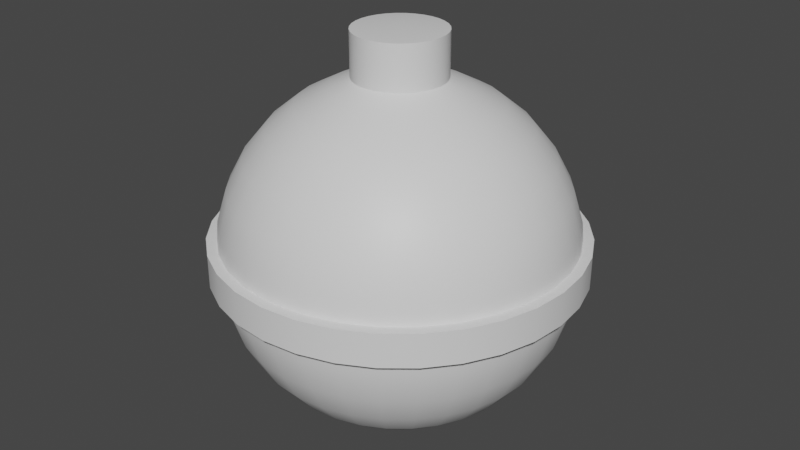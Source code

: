# Source: fishingbob.blend  (saved by Blender 3.4.6; exported with 4.5.12 LTS)
import bpy
from mathutils import Matrix  # noqa: F401  (used for matrix-valued properties, if any)

bpy.ops.wm.read_factory_settings(use_empty=True)
scene = bpy.context.scene
scene.name = 'Scene'

# ---- collections
col_collection = bpy.data.collections.new('Collection'); scene.collection.children.link(col_collection)

# ---- materials (node trees are filled in below, after node groups)
mat_main = bpy.data.materials.new('main')
mat_main.use_transparent_shadow = False
mat_red = bpy.data.materials.new('red')
mat_red.use_transparent_shadow = False

# ---- node groups
ng_auto_smooth = bpy.data.node_groups.new('Auto Smooth', 'GeometryNodeTree')
_s = ng_auto_smooth.interface.new_socket(name='Geometry', in_out='OUTPUT', socket_type='NodeSocketGeometry')
_s = ng_auto_smooth.interface.new_socket(name='Geometry', in_out='INPUT', socket_type='NodeSocketGeometry')
_s = ng_auto_smooth.interface.new_socket(name='Angle', in_out='INPUT', socket_type='NodeSocketFloat')
_s.subtype = 'ANGLE'
_s.min_value = 0.0
_s.max_value = 3.142
ng_auto_smooth.is_modifier = True
_N = ng_auto_smooth.nodes; _L = ng_auto_smooth.links
n0 = _N.new('NodeGroupOutput'); n0.name = 'Group Output'; n0.location = (480, -100)
n1 = _N.new('NodeGroupInput'); n1.name = 'Group Input'; n1.location = (-420, -300)
n2 = _N.new('NodeGroupInput'); n2.name = 'Group Input.001'; n2.location = (-60, -100)
n3 = _N.new('GeometryNodeSetShadeSmooth'); n3.name = 'Set Shade Smooth'; n3.location = (120, -100)
n3.domain = 'EDGE'
n4 = _N.new('GeometryNodeSetShadeSmooth'); n4.name = 'Set Shade Smooth.001'; n4.location = (300, -100)
n5 = _N.new('GeometryNodeInputMeshEdgeAngle'); n5.name = 'Edge Angle'; n5.location = (-420, -220)
n6 = _N.new('GeometryNodeInputEdgeSmooth'); n6.name = 'Is Edge Smooth'; n6.location = (-60, -160)
n7 = _N.new('GeometryNodeInputShadeSmooth'); n7.name = 'Is Face Smooth'; n7.location = (-240, -340)
n8 = _N.new('FunctionNodeBooleanMath'); n8.name = 'Boolean Math'; n8.location = (-60, -220)
n9 = _N.new('FunctionNodeCompare'); n9.name = 'Compare'; n9.location = (-240, -180)
n9.operation = 'LESS_EQUAL'
_L.new(n5.outputs[0], n9.inputs[0])
_L.new(n4.outputs[0], n0.inputs[0])
_L.new(n1.outputs[1], n9.inputs[1])
_L.new(n9.outputs[0], n8.inputs[0])
_L.new(n7.outputs[0], n8.inputs[1])
_L.new(n2.outputs[0], n3.inputs[0])
_L.new(n6.outputs[0], n3.inputs[1])
_L.new(n3.outputs[0], n4.inputs[0])
_L.new(n8.outputs[0], n3.inputs[2])
n0.is_active_output = True

# ---- material node trees
mat_main.use_nodes = True; mat_main.node_tree.nodes.clear()
_N = mat_main.node_tree.nodes; _L = mat_main.node_tree.links
n0 = _N.new('ShaderNodeBsdfPrincipled'); n0.name = 'Principled BSDF'; n0.location = (10, 300)
n0.distribution = 'GGX'
n0.subsurface_method = 'RANDOM_WALK_SKIN'
n0.inputs[3].default_value = 1.45
n0.inputs[27].default_value = (0.0, 0.0, 0.0, 1.0)
n0.inputs[28].default_value = 1.0
n1 = _N.new('ShaderNodeOutputMaterial'); n1.name = 'Material Output'; n1.location = (300, 300)
_L.new(n0.outputs[0], n1.inputs[0])
n1.is_active_output = True
mat_red.use_nodes = True; mat_red.node_tree.nodes.clear()
_N = mat_red.node_tree.nodes; _L = mat_red.node_tree.links
n0 = _N.new('ShaderNodeBsdfPrincipled'); n0.name = 'Principled BSDF'; n0.location = (10, 300)
n0.distribution = 'GGX'
n0.subsurface_method = 'RANDOM_WALK_SKIN'
n0.inputs[3].default_value = 1.45
n0.inputs[27].default_value = (0.0, 0.0, 0.0, 1.0)
n0.inputs[28].default_value = 1.0
n1 = _N.new('ShaderNodeOutputMaterial'); n1.name = 'Material Output'; n1.location = (300, 300)
_L.new(n0.outputs[0], n1.inputs[0])
n1.is_active_output = True

# ---- world
world_world = bpy.data.worlds.new('World'); scene.world = world_world
world_world.use_nodes = True; world_world.node_tree.nodes.clear()
_N = world_world.node_tree.nodes; _L = world_world.node_tree.links
n0 = _N.new('ShaderNodeOutputWorld'); n0.name = 'World Output'; n0.location = (300, 300)
n1 = _N.new('ShaderNodeBackground'); n1.name = 'Background'; n1.location = (10, 300)
n1.inputs[0].default_value = (0.05088, 0.05088, 0.05088, 1.0)
_L.new(n1.outputs[0], n0.inputs[0])
n0.is_active_output = True
world_world.color = (0.05088, 0.05088, 0.05088)
world_world.use_sun_shadow = False
world_world.sun_shadow_jitter_overblur = 0.0

# ---- meshes
me_sphere = bpy.data.meshes.new('Sphere')
me_sphere.from_pydata([(0.0, 0.5556, 0.8315), (0.0, 0.8315, 0.5556), (0.0, 0.9808, 0.1951), (0.2047, -1.029, -0.0955), (0.0, 0.9808, -0.1951), (0.0, 0.8315, -0.5556), (0.0502, 0.2524, 0.9808), (0.07466, 0.3753, 0.9239), (0.1084, 0.5449, 0.8315), (0.1379, 0.6935, 0.7071), (0.1622, 0.8155, 0.5556), (0.1802, 0.9061, 0.3827), (0.1913, 0.9619, 0.1951), (0.2047, -1.029, 0.0955), (0.1913, 0.9619, -0.1951), (0.1802, 0.9061, -0.3827), (0.1622, 0.8155, -0.5556), (0.1379, 0.6935, -0.7071), (0.1084, 0.5449, -0.8315), (0.07466, 0.3753, -0.9239), (0.03806, 0.1913, -0.9808), (0.09848, 0.2377, 0.9808), (0.1464, 0.3536, 0.9239), (0.2126, 0.5133, 0.8315), (0.2706, 0.6533, 0.7071), (0.3182, 0.7682, 0.5556), (0.3536, 0.8536, 0.3827), (0.3753, 0.9061, 0.1951), (0.4016, -0.9694, -0.0955), (0.3753, 0.9061, -0.1951), (0.3536, 0.8536, -0.3827), (0.3182, 0.7682, -0.5556), (0.2706, 0.6533, -0.7071), (0.2126, 0.5133, -0.8315), (0.1464, 0.3536, -0.9239), (0.07466, 0.1802, -0.9808), (0.143, 0.214, 0.9808), (0.2126, 0.3182, 0.9239), (0.3087, 0.4619, 0.8315), (0.3928, 0.5879, 0.7071), (0.4619, 0.6913, 0.5556), (0.5133, 0.7682, 0.3827), (0.5449, 0.8155, 0.1951), (0.4016, -0.9694, 0.0955), (0.5449, 0.8155, -0.1951), (0.5133, 0.7682, -0.3827), (0.4619, 0.6913, -0.5556), (0.3928, 0.5879, -0.7071), (0.3087, 0.4619, -0.8315), (0.2126, 0.3182, -0.9239), (0.1084, 0.1622, -0.9808), (0.182, 0.182, 0.9808), (0.2706, 0.2706, 0.9239), (0.3928, 0.3928, 0.8315), (0.5, 0.5, 0.7071), (0.5879, 0.5879, 0.5556), (0.6533, 0.6533, 0.3827), (0.6935, 0.6935, 0.1951), (0.583, -0.8725, -0.0955), (0.6935, 0.6935, -0.1951), (0.6533, 0.6533, -0.3827), (0.5879, 0.5879, -0.5556), (0.5, 0.5, -0.7071), (0.3928, 0.3928, -0.8315), (0.2706, 0.2706, -0.9239), (0.1379, 0.1379, -0.9808), (0.214, 0.143, 0.9808), (0.3182, 0.2126, 0.9239), (0.4619, 0.3087, 0.8315), (0.5879, 0.3928, 0.7071), (0.6913, 0.4619, 0.5556), (0.7682, 0.5133, 0.3827), (0.8155, 0.5449, 0.1951), (0.583, -0.8725, 0.0955), (0.8155, 0.5449, -0.1951), (0.7682, 0.5133, -0.3827), (0.6913, 0.4619, -0.5556), (0.5879, 0.3928, -0.7071), (0.4619, 0.3087, -0.8315), (0.3182, 0.2126, -0.9239), (0.1622, 0.1084, -0.9808), (0.2377, 0.09848, 0.9808), (0.3536, 0.1464, 0.9239), (0.5133, 0.2126, 0.8315), (0.6533, 0.2706, 0.7071), (0.7682, 0.3182, 0.5556), (0.8536, 0.3536, 0.3827), (0.9061, 0.3753, 0.1951), (0.742, -0.742, -0.0955), (0.9061, 0.3753, -0.1951), (0.8536, 0.3536, -0.3827), (0.7682, 0.3182, -0.5556), (0.6533, 0.2706, -0.7071), (0.5133, 0.2126, -0.8315), (0.3536, 0.1464, -0.9239), (0.1802, 0.07466, -0.9808), (0.2524, 0.0502, 0.9808), (0.3753, 0.07466, 0.9239), (0.5449, 0.1084, 0.8315), (0.6935, 0.1379, 0.7071), (0.8155, 0.1622, 0.5556), (0.9061, 0.1802, 0.3827), (0.9619, 0.1913, 0.1951), (0.742, -0.742, 0.0955), (0.9619, 0.1913, -0.1951), (0.9061, 0.1802, -0.3827), (0.8155, 0.1622, -0.5556), (0.6935, 0.1379, -0.7071), (0.5449, 0.1084, -0.8315), (0.3753, 0.07466, -0.9239), (0.1913, 0.03806, -0.9808), (0.2573, -2.393e-08, 0.9808), (0.3827, -2.235e-08, 0.9239), (0.5556, -5.215e-08, 0.8315), (0.7071, 1.49e-08, 0.7071), (0.8315, -8.941e-08, 0.5556), (0.9239, 4.47e-08, 0.3827), (0.9808, -8.941e-08, 0.1951), (0.8725, -0.583, -0.0955), (0.9808, -8.941e-08, -0.1951), (0.9239, 4.47e-08, -0.3827), (0.8315, -8.941e-08, -0.5556), (0.7071, 1.49e-08, -0.7071), (0.5556, -5.215e-08, -0.8315), (0.3827, -2.235e-08, -0.9239), (0.1951, -1.118e-08, -0.9808), (0.2524, -0.0502, 0.9808), (0.3753, -0.07466, 0.9239), (0.5449, -0.1084, 0.8315), (0.6935, -0.1379, 0.7071), (0.8155, -0.1622, 0.5556), (0.9061, -0.1802, 0.3827), (0.9619, -0.1913, 0.1951), (0.8725, -0.583, 0.0955), (0.9619, -0.1913, -0.1951), (0.9061, -0.1802, -0.3827), (0.8155, -0.1622, -0.5556), (0.6935, -0.1379, -0.7071), (0.5449, -0.1084, -0.8315), (0.3753, -0.07466, -0.9239), (0.1913, -0.03806, -0.9808), (0.2377, -0.09848, 0.9808), (0.3536, -0.1464, 0.9239), (0.5133, -0.2126, 0.8315), (0.6533, -0.2706, 0.7071), (0.7682, -0.3182, 0.5556), (0.8536, -0.3536, 0.3827), (0.9061, -0.3753, 0.1951), (0.9694, -0.4016, -0.0955), (0.9061, -0.3753, -0.1951), (0.8536, -0.3536, -0.3827), (0.7682, -0.3182, -0.5556), (0.6533, -0.2706, -0.7071), (0.5133, -0.2126, -0.8315), (0.3536, -0.1464, -0.9239), (0.1802, -0.07466, -0.9808), (0.214, -0.143, 0.9808), (0.3182, -0.2126, 0.9239), (0.4619, -0.3087, 0.8315), (0.5879, -0.3928, 0.7071), (0.6913, -0.4619, 0.5556), (0.7682, -0.5133, 0.3827), (0.8155, -0.5449, 0.1951), (0.9694, -0.4016, 0.0955), (0.8155, -0.5449, -0.1951), (0.7682, -0.5133, -0.3827), (0.6913, -0.4619, -0.5556), (0.5879, -0.3928, -0.7071), (0.4619, -0.3087, -0.8315), (0.3182, -0.2126, -0.9239), (0.1622, -0.1084, -0.9808), (0.182, -0.182, 0.9808), (0.2706, -0.2706, 0.9239), (0.3928, -0.3928, 0.8315), (0.5, -0.5, 0.7071), (0.5879, -0.5879, 0.5556), (0.6533, -0.6533, 0.3827), (0.6935, -0.6935, 0.1951), (1.029, -0.2047, -0.0955), (0.6935, -0.6935, -0.1951), (0.6533, -0.6533, -0.3827), (0.5879, -0.5879, -0.5556), (0.5, -0.5, -0.7071), (0.3928, -0.3928, -0.8315), (0.2706, -0.2706, -0.9239), (0.1379, -0.1379, -0.9808), (0.143, -0.214, 0.9808), (0.2126, -0.3182, 0.9239), (0.3087, -0.4619, 0.8315), (0.3928, -0.5879, 0.7071), (0.4619, -0.6913, 0.5556), (0.5133, -0.7682, 0.3827), (0.5449, -0.8155, 0.1951), (1.029, -0.2047, 0.0955), (0.5449, -0.8155, -0.1951), (0.5133, -0.7682, -0.3827), (0.4619, -0.6913, -0.5556), (0.3928, -0.5879, -0.7071), (0.3087, -0.4619, -0.8315), (0.2126, -0.3182, -0.9239), (0.1084, -0.1622, -0.9808), (0.09848, -0.2377, 0.9808), (0.1464, -0.3536, 0.9239), (0.2126, -0.5133, 0.8315), (0.2706, -0.6533, 0.7071), (0.3182, -0.7682, 0.5556), (0.3536, -0.8536, 0.3827), (0.3753, -0.9061, 0.1951), (1.049, -1.459e-07, -0.0955), (0.3753, -0.9061, -0.1951), (0.3536, -0.8536, -0.3827), (0.3182, -0.7682, -0.5556), (0.2706, -0.6533, -0.7071), (0.2126, -0.5133, -0.8315), (0.1464, -0.3536, -0.9239), (0.07466, -0.1802, -0.9808), (0.0502, -0.2524, 0.9808), (0.07466, -0.3753, 0.9239), (0.1084, -0.5449, 0.8315), (0.1379, -0.6935, 0.7071), (0.1622, -0.8155, 0.5556), (0.1802, -0.9061, 0.3827), (0.1913, -0.9619, 0.1951), (1.049, -1.459e-07, 0.0955), (0.1913, -0.9619, -0.1951), (0.1802, -0.9061, -0.3827), (0.1622, -0.8155, -0.5556), (0.1379, -0.6935, -0.7071), (0.1084, -0.5449, -0.8315), (0.07466, -0.3753, -0.9239), (0.03806, -0.1913, -0.9808), (-2.021e-08, -0.2573, 0.9808), (-5.215e-08, -0.3827, 0.9239), (-9.686e-08, -0.5556, 0.8315), (-1.49e-08, -0.7071, 0.7071), (-1.043e-07, -0.8315, 0.5556), (2.98e-08, -0.9239, 0.3827), (-1.341e-07, -0.9808, 0.1951), (1.029, 0.2047, -0.0955), (-1.341e-07, -0.9808, -0.1951), (2.98e-08, -0.9239, -0.3827), (-1.043e-07, -0.8315, -0.5556), (-1.49e-08, -0.7071, -0.7071), (-9.686e-08, -0.5556, -0.8315), (-5.215e-08, -0.3827, -0.9239), (-7.451e-09, -0.1951, -0.9808), (-0.0502, -0.2524, 0.9808), (-0.07466, -0.3753, 0.9239), (-0.1084, -0.5449, 0.8315), (-0.1379, -0.6935, 0.7071), (-0.1622, -0.8155, 0.5556), (-0.1802, -0.9061, 0.3827), (-0.1913, -0.9619, 0.1951), (1.029, 0.2047, 0.0955), (-0.1913, -0.9619, -0.1951), (-0.1802, -0.9061, -0.3827), (-0.1622, -0.8155, -0.5556), (-0.1379, -0.6935, -0.7071), (-0.1084, -0.5449, -0.8315), (-0.07466, -0.3753, -0.9239), (-0.03806, -0.1913, -0.9808), (-0.09848, -0.2377, 0.9808), (-0.1464, -0.3536, 0.9239), (-0.2126, -0.5133, 0.8315), (-0.2706, -0.6533, 0.7071), (-0.3182, -0.7682, 0.5556), (-0.3536, -0.8536, 0.3827), (-0.3753, -0.9061, 0.1951), (0.9694, 0.4016, -0.0955), (-0.3753, -0.9061, -0.1951), (-0.3536, -0.8536, -0.3827), (-0.3182, -0.7682, -0.5556), (-0.2706, -0.6533, -0.7071), (-0.2126, -0.5133, -0.8315), (-0.1464, -0.3536, -0.9239), (-0.07466, -0.1802, -0.9808), (-0.143, -0.214, 0.9808), (-0.2126, -0.3182, 0.9239), (-0.3087, -0.4619, 0.8315), (-0.3928, -0.5879, 0.7071), (-0.4619, -0.6913, 0.5556), (-0.5133, -0.7682, 0.3827), (-0.5449, -0.8155, 0.1951), (0.9694, 0.4016, 0.0955), (-0.5449, -0.8155, -0.1951), (-0.5133, -0.7682, -0.3827), (-0.4619, -0.6913, -0.5556), (-0.3928, -0.5879, -0.7071), (-0.3087, -0.4619, -0.8315), (-0.2126, -0.3182, -0.9239), (-0.1084, -0.1622, -0.9808), (-0.182, -0.182, 0.9808), (-0.2706, -0.2706, 0.9239), (-0.3928, -0.3928, 0.8315), (-0.5, -0.5, 0.7071), (-0.5879, -0.5879, 0.5556), (-0.6533, -0.6533, 0.3827), (-0.6935, -0.6935, 0.1951), (0.8725, 0.583, -0.0955), (-0.6935, -0.6935, -0.1951), (-0.6533, -0.6533, -0.3827), (-0.5879, -0.5879, -0.5556), (-0.5, -0.5, -0.7071), (-0.3928, -0.3928, -0.8315), (-0.2706, -0.2706, -0.9239), (-0.1379, -0.1379, -0.9808), (0.0, 0.0, -1.0), (-0.214, -0.143, 0.9808), (-0.3182, -0.2126, 0.9239), (-0.4619, -0.3087, 0.8315), (-0.5879, -0.3928, 0.7071), (-0.6913, -0.4619, 0.5556), (-0.7682, -0.5133, 0.3827), (-0.8155, -0.5449, 0.1951), (0.8725, 0.583, 0.0955), (-0.8155, -0.5449, -0.1951), (-0.7682, -0.5133, -0.3827), (-0.6913, -0.4619, -0.5556), (-0.5879, -0.3928, -0.7071), (-0.4619, -0.3087, -0.8315), (-0.3182, -0.2126, -0.9239), (-0.1622, -0.1084, -0.9808), (-0.2377, -0.09848, 0.9808), (-0.3536, -0.1464, 0.9239), (-0.5133, -0.2126, 0.8315), (-0.6533, -0.2706, 0.7071), (-0.7682, -0.3182, 0.5556), (-0.8536, -0.3536, 0.3827), (-0.9061, -0.3753, 0.1951), (0.742, 0.742, -0.0955), (-0.9061, -0.3753, -0.1951), (-0.8536, -0.3536, -0.3827), (-0.7682, -0.3182, -0.5556), (-0.6533, -0.2706, -0.7071), (-0.5133, -0.2126, -0.8315), (-0.3536, -0.1464, -0.9239), (-0.1802, -0.07466, -0.9808), (-0.2524, -0.0502, 0.9808), (-0.3753, -0.07466, 0.9239), (-0.5449, -0.1084, 0.8315), (-0.6935, -0.1379, 0.7071), (-0.8155, -0.1622, 0.5556), (-0.9061, -0.1802, 0.3827), (-0.9619, -0.1913, 0.1951), (0.742, 0.742, 0.0955), (-0.9619, -0.1913, -0.1951), (-0.9061, -0.1802, -0.3827), (-0.8155, -0.1622, -0.5556), (-0.6935, -0.1379, -0.7071), (-0.5449, -0.1084, -0.8315), (-0.3753, -0.07466, -0.9239), (-0.1913, -0.03806, -0.9808), (-0.2573, 3.079e-08, 0.9808), (-0.3827, 5.215e-08, 0.9239), (-0.5556, 1.49e-07, 0.8315), (-0.7071, 2.98e-08, 0.7071), (-0.8315, 1.639e-07, 0.5556), (-0.9239, 1.49e-08, 0.3827), (-0.9808, 2.682e-07, 0.1951), (0.583, 0.8725, -0.0955), (-0.9808, 2.682e-07, -0.1951), (-0.9239, 1.49e-08, -0.3827), (-0.8315, 1.639e-07, -0.5556), (-0.7071, 2.98e-08, -0.7071), (-0.5556, 1.49e-07, -0.8315), (-0.3827, 5.215e-08, -0.9239), (-0.1951, 1.863e-08, -0.9808), (-0.2524, 0.0502, 0.9808), (-0.3753, 0.07466, 0.9239), (-0.5449, 0.1084, 0.8315), (-0.6935, 0.1379, 0.7071), (-0.8155, 0.1622, 0.5556), (-0.9061, 0.1802, 0.3827), (-0.9619, 0.1913, 0.1951), (0.583, 0.8725, 0.0955), (-0.9619, 0.1913, -0.1951), (-0.9061, 0.1802, -0.3827), (-0.8155, 0.1622, -0.5556), (-0.6935, 0.1379, -0.7071), (-0.5449, 0.1084, -0.8315), (-0.3753, 0.07466, -0.9239), (-0.1913, 0.03806, -0.9808), (-0.2377, 0.09848, 0.9808), (-0.3536, 0.1464, 0.9239), (-0.5133, 0.2126, 0.8315), (-0.6533, 0.2706, 0.7071), (-0.7682, 0.3182, 0.5556), (-0.8536, 0.3536, 0.3827), (-0.9061, 0.3753, 0.1951), (0.4016, 0.9694, -0.0955), (-0.9061, 0.3753, -0.1951), (-0.8536, 0.3536, -0.3827), (-0.7682, 0.3182, -0.5556), (-0.6533, 0.2706, -0.7071), (-0.5133, 0.2126, -0.8315), (-0.3536, 0.1464, -0.9239), (-0.1802, 0.07466, -0.9808), (-0.214, 0.143, 0.9808), (-0.3182, 0.2126, 0.9239), (-0.4619, 0.3087, 0.8315), (-0.5879, 0.3928, 0.7071), (-0.6913, 0.4619, 0.5556), (-0.7682, 0.5133, 0.3827), (-0.8155, 0.5449, 0.1951), (0.4016, 0.9694, 0.0955), (-0.8155, 0.5449, -0.1951), (-0.7682, 0.5133, -0.3827), (-0.6913, 0.4619, -0.5556), (-0.5879, 0.3928, -0.7071), (-0.4619, 0.3087, -0.8315), (-0.3182, 0.2126, -0.9239), (-0.1622, 0.1084, -0.9808), (-0.182, 0.182, 0.9808), (-0.2706, 0.2706, 0.9239), (-0.3928, 0.3928, 0.8315), (-0.5, 0.5, 0.7071), (-0.5879, 0.5879, 0.5556), (-0.6533, 0.6533, 0.3827), (-0.6935, 0.6935, 0.1951), (0.2047, 1.029, -0.0955), (-0.6935, 0.6935, -0.1951), (-0.6533, 0.6533, -0.3827), (-0.5879, 0.5879, -0.5556), (-0.5, 0.5, -0.7071), (-0.3928, 0.3928, -0.8315), (-0.2706, 0.2706, -0.9239), (-0.1379, 0.1379, -0.9808), (-0.143, 0.214, 0.9808), (-0.2126, 0.3182, 0.9239), (-0.3087, 0.4619, 0.8315), (-0.3928, 0.5879, 0.7071), (-0.4619, 0.6913, 0.5556), (-0.5133, 0.7682, 0.3827), (-0.5449, 0.8155, 0.1951), (0.2047, 1.029, 0.0955), (-0.5449, 0.8155, -0.1951), (-0.5133, 0.7682, -0.3827), (-0.4619, 0.6913, -0.5556), (-0.3928, 0.5879, -0.7071), (-0.3087, 0.4619, -0.8315), (-0.2126, 0.3182, -0.9239), (-0.1084, 0.1622, -0.9808), (-0.09848, 0.2377, 0.9808), (-0.1464, 0.3536, 0.9239), (-0.2126, 0.5133, 0.8315), (-0.2706, 0.6533, 0.7071), (-0.3182, 0.7682, 0.5556), (-0.3536, 0.8536, 0.3827), (-0.3753, 0.9061, 0.1951), (-1.251e-07, 1.049, 0.0955), (-0.3753, 0.9061, -0.1951), (-0.3536, 0.8536, -0.3827), (-0.3182, 0.7682, -0.5556), (-0.2706, 0.6533, -0.7071), (-0.2126, 0.5133, -0.8315), (-0.1464, 0.3536, -0.9239), (-0.07466, 0.1802, -0.9808), (-0.0502, 0.2524, 0.9808), (-0.07466, 0.3753, 0.9239), (-0.1084, 0.5449, 0.8315), (-0.1379, 0.6935, 0.7071), (-0.1622, 0.8155, 0.5556), (-0.1802, 0.9061, 0.3827), (-0.1913, 0.9619, 0.1951), (-1.251e-07, 1.049, -0.0955), (-0.1913, 0.9619, -0.1951), (-0.1802, 0.9061, -0.3827), (-0.1622, 0.8155, -0.5556), (-0.1379, 0.6935, -0.7071), (-0.1084, 0.5449, -0.8315), (-0.07466, 0.3753, -0.9239), (-0.03806, 0.1913, -0.9808), (-1.566e-07, 0.2573, 0.9808), (6.706e-08, 0.3827, 0.9239), (8.941e-08, 0.7071, 0.7071), (5.96e-08, 0.9239, 0.3827), (5.96e-08, 0.9239, -0.3827), (8.941e-08, 0.7071, -0.7071), (2.161e-07, 0.5556, -0.8315), (6.706e-08, 0.3827, -0.9239), (1.49e-08, 0.1951, -0.9808), (0.0, 0.9906, -0.0955), (0.0, 0.9906, 0.0955), (0.1933, 0.9716, 0.0955), (0.1933, 0.9716, -0.0955), (0.3791, 0.9152, 0.0955), (0.3791, 0.9152, -0.0955), (0.5503, 0.8236, 0.0955), (0.5503, 0.8236, -0.0955), (0.7005, 0.7005, 0.0955), (0.7005, 0.7005, -0.0955), (0.8236, 0.5503, 0.0955), (0.8236, 0.5503, -0.0955), (0.9152, 0.3791, 0.0955), (0.9152, 0.3791, -0.0955), (0.9716, 0.1933, 0.0955), (0.9716, 0.1933, -0.0955), (0.9906, -1.274e-07, 0.0955), (0.9906, -1.274e-07, -0.0955), (0.9716, -0.1933, 0.0955), (0.9716, -0.1933, -0.0955), (0.9152, -0.3791, 0.0955), (0.9152, -0.3791, -0.0955), (0.8236, -0.5503, 0.0955), (0.8236, -0.5503, -0.0955), (0.7005, -0.7005, 0.0955), (0.7005, -0.7005, -0.0955), (0.5503, -0.8236, 0.0955), (0.5503, -0.8236, -0.0955), (0.3791, -0.9152, 0.0955), (0.3791, -0.9152, -0.0955), (0.1933, -0.9716, 0.0955), (0.1933, -0.9716, -0.0955), (-2.33e-07, -0.9906, 0.0955), (-2.33e-07, -0.9906, -0.0955), (-0.1933, -0.9716, 0.0955), (-0.1933, -0.9716, -0.0955), (-0.3791, -0.9152, 0.0955), (-0.3791, -0.9152, -0.0955), (-0.5503, -0.8236, 0.0955), (-0.5503, -0.8236, -0.0955), (-0.7005, -0.7005, 0.0955), (-0.7005, -0.7005, -0.0955), (-0.8236, -0.5503, 0.0955), (-0.8236, -0.5503, -0.0955), (-0.9152, -0.3791, 0.0955), (-0.9152, -0.3791, -0.0955), (-0.9716, -0.1933, 0.0955), (-0.9716, -0.1933, -0.0955), (-0.9906, 3.595e-07, 0.0955), (-0.9906, 3.595e-07, -0.0955), (-0.9716, 0.1933, 0.0955), (-0.9716, 0.1933, -0.0955), (-0.9152, 0.3791, 0.0955), (-0.9152, 0.3791, -0.0955), (-0.8236, 0.5503, 0.0955), (-0.8236, 0.5503, -0.0955), (-0.7005, 0.7005, 0.0955), (-0.7005, 0.7005, -0.0955), (-0.5503, 0.8236, 0.0955), (-0.5503, 0.8236, -0.0955), (-0.3791, 0.9152, 0.0955), (-0.3791, 0.9152, -0.0955), (-0.1933, 0.9716, 0.0955), (-0.1933, 0.9716, -0.0955), (-2.604e-07, -1.049, 0.0955), (-2.604e-07, -1.049, -0.0955), (-0.2047, -1.029, 0.0955), (-0.2047, -1.029, -0.0955), (-0.4016, -0.9694, 0.0955), (-0.4016, -0.9694, -0.0955), (-0.583, -0.8725, 0.0955), (-0.583, -0.8725, -0.0955), (-0.742, -0.742, 0.0955), (-0.742, -0.742, -0.0955), (-0.8725, -0.583, 0.0955), (-0.8725, -0.583, -0.0955), (-0.9694, -0.4016, 0.0955), (-0.9694, -0.4016, -0.0955), (-1.029, -0.2047, 0.0955), (-1.029, -0.2047, -0.0955), (-1.049, 3.864e-07, 0.0955), (-1.049, 3.864e-07, -0.0955), (-1.029, 0.2047, 0.0955), (-1.029, 0.2047, -0.0955), (-0.9694, 0.4016, 0.0955), (-0.9694, 0.4016, -0.0955), (-0.8725, 0.583, 0.0955), (-0.8725, 0.583, -0.0955), (-0.742, 0.742, 0.0955), (-0.742, 0.742, -0.0955), (-0.583, 0.8725, 0.0955), (-0.583, 0.8725, -0.0955), (-0.4016, 0.9694, 0.0955), (-0.4016, 0.9694, -0.0955), (-0.2047, 1.029, 0.0955), (-0.2047, 1.029, -0.0955), (0.09848, 0.2377, 1.234), (0.0502, 0.2524, 1.234), (0.143, 0.214, 1.234), (0.182, 0.182, 1.234), (0.214, 0.143, 1.234), (0.0, 0.0, 1.254), (0.2377, 0.09848, 1.234), (0.2524, 0.0502, 1.234), (0.2573, -2.393e-08, 1.234), (0.2524, -0.0502, 1.234), (0.2377, -0.09848, 1.234), (0.214, -0.143, 1.234), (0.182, -0.182, 1.234), (0.143, -0.214, 1.234), (0.09848, -0.2377, 1.234), (0.0502, -0.2524, 1.234), (-2.021e-08, -0.2573, 1.234), (-0.0502, -0.2524, 1.234), (-0.09848, -0.2377, 1.234), (-0.143, -0.214, 1.234), (-0.182, -0.182, 1.234), (-0.214, -0.143, 1.234), (-0.2377, -0.09848, 1.234), (-0.2524, -0.0502, 1.234), (-0.2573, 3.079e-08, 1.234), (-0.2524, 0.0502, 1.234), (-0.2377, 0.09848, 1.234), (-0.214, 0.143, 1.234), (-0.182, 0.182, 1.234), (-0.143, 0.214, 1.234), (-0.09848, 0.2377, 1.234), (-0.0502, 0.2524, 1.234), (-1.566e-07, 0.2573, 1.234)], [], [(216, 201, 591, 592), (306, 480, 20), (483, 12, 27, 485), (473, 472, 6, 7), (476, 4, 14, 15), (0, 473, 7, 8), (5, 476, 15, 16), (474, 0, 8, 9), (477, 5, 16, 17), (1, 474, 9, 10), (478, 477, 17, 18), (475, 1, 10, 11), (479, 478, 18, 19), (2, 475, 11, 12), (480, 479, 19, 20), (465, 544, 481, 4), (20, 19, 34, 35), (14, 484, 486, 29), (51, 36, 579, 580), (306, 20, 35), (485, 27, 42, 487), (7, 6, 21, 22), (15, 14, 29, 30), (8, 7, 22, 23), (16, 15, 30, 31), (9, 8, 23, 24), (17, 16, 31, 32), (10, 9, 24, 25), (18, 17, 32, 33), (11, 10, 25, 26), (19, 18, 33, 34), (12, 11, 26, 27), (24, 23, 38, 39), (32, 31, 46, 47), (25, 24, 39, 40), (33, 32, 47, 48), (26, 25, 40, 41), (34, 33, 48, 49), (27, 26, 41, 42), (35, 34, 49, 50), (29, 486, 488, 44), (382, 367, 602, 603), (306, 35, 50), (487, 42, 57, 489), (22, 21, 36, 37), (30, 29, 44, 45), (23, 22, 37, 38), (31, 30, 45, 46), (44, 488, 490, 59), (261, 246, 594, 595), (306, 50, 65), (489, 57, 72, 491), (37, 36, 51, 52), (45, 44, 59, 60), (38, 37, 52, 53), (46, 45, 60, 61), (39, 38, 53, 54), (47, 46, 61, 62), (40, 39, 54, 55), (48, 47, 62, 63), (41, 40, 55, 56), (49, 48, 63, 64), (42, 41, 56, 57), (50, 49, 64, 65), (62, 61, 76, 77), (55, 54, 69, 70), (63, 62, 77, 78), (56, 55, 70, 71), (64, 63, 78, 79), (57, 56, 71, 72), (65, 64, 79, 80), (59, 490, 492, 74), (141, 126, 586, 587), (306, 65, 80), (491, 72, 87, 493), (52, 51, 66, 67), (60, 59, 74, 75), (53, 52, 67, 68), (61, 60, 75, 76), (54, 53, 68, 69), (472, 457, 608, 609), (306, 80, 95), (493, 87, 102, 495), (67, 66, 81, 82), (75, 74, 89, 90), (68, 67, 82, 83), (76, 75, 90, 91), (69, 68, 83, 84), (77, 76, 91, 92), (70, 69, 84, 85), (78, 77, 92, 93), (71, 70, 85, 86), (79, 78, 93, 94), (72, 71, 86, 87), (80, 79, 94, 95), (74, 492, 494, 89), (85, 84, 99, 100), (93, 92, 107, 108), (86, 85, 100, 101), (94, 93, 108, 109), (87, 86, 101, 102), (95, 94, 109, 110), (89, 494, 496, 104), (307, 291, 597, 598), (306, 95, 110), (495, 102, 117, 497), (82, 81, 96, 97), (90, 89, 104, 105), (83, 82, 97, 98), (91, 90, 105, 106), (84, 83, 98, 99), (92, 91, 106, 107), (497, 117, 132, 499), (97, 96, 111, 112), (105, 104, 119, 120), (98, 97, 112, 113), (106, 105, 120, 121), (99, 98, 113, 114), (107, 106, 121, 122), (100, 99, 114, 115), (108, 107, 122, 123), (101, 100, 115, 116), (109, 108, 123, 124), (102, 101, 116, 117), (110, 109, 124, 125), (104, 496, 498, 119), (427, 412, 605, 606), (306, 110, 125), (123, 122, 137, 138), (116, 115, 130, 131), (124, 123, 138, 139), (117, 116, 131, 132), (125, 124, 139, 140), (119, 498, 500, 134), (21, 6, 578, 577), (306, 125, 140), (499, 132, 147, 501), (112, 111, 126, 127), (120, 119, 134, 135), (113, 112, 127, 128), (121, 120, 135, 136), (114, 113, 128, 129), (122, 121, 136, 137), (115, 114, 129, 130), (135, 134, 149, 150), (128, 127, 142, 143), (136, 135, 150, 151), (129, 128, 143, 144), (137, 136, 151, 152), (130, 129, 144, 145), (138, 137, 152, 153), (131, 130, 145, 146), (139, 138, 153, 154), (132, 131, 146, 147), (140, 139, 154, 155), (134, 500, 502, 149), (111, 96, 584, 585), (306, 140, 155), (501, 147, 162, 503), (127, 126, 141, 142), (154, 153, 168, 169), (147, 146, 161, 162), (155, 154, 169, 170), (149, 502, 504, 164), (186, 171, 589, 590), (306, 155, 170), (503, 162, 177, 505), (142, 141, 156, 157), (150, 149, 164, 165), (143, 142, 157, 158), (151, 150, 165, 166), (144, 143, 158, 159), (152, 151, 166, 167), (145, 144, 159, 160), (153, 152, 167, 168), (146, 145, 160, 161), (158, 157, 172, 173), (166, 165, 180, 181), (159, 158, 173, 174), (167, 166, 181, 182), (160, 159, 174, 175), (168, 167, 182, 183), (161, 160, 175, 176), (169, 168, 183, 184), (162, 161, 176, 177), (170, 169, 184, 185), (164, 504, 506, 179), (66, 51, 580, 581), (306, 170, 185), (505, 177, 192, 507), (157, 156, 171, 172), (165, 164, 179, 180), (177, 176, 191, 192), (185, 184, 199, 200), (179, 506, 508, 194), (352, 337, 600, 601), (306, 185, 200), (507, 192, 207, 509), (172, 171, 186, 187), (180, 179, 194, 195), (173, 172, 187, 188), (181, 180, 195, 196), (174, 173, 188, 189), (182, 181, 196, 197), (175, 174, 189, 190), (183, 182, 197, 198), (176, 175, 190, 191), (184, 183, 198, 199), (196, 195, 210, 211), (189, 188, 203, 204), (197, 196, 211, 212), (190, 189, 204, 205), (198, 197, 212, 213), (191, 190, 205, 206), (199, 198, 213, 214), (192, 191, 206, 207), (200, 199, 214, 215), (194, 508, 510, 209), (231, 216, 592, 593), (306, 200, 215), (509, 207, 222, 511), (187, 186, 201, 202), (195, 194, 209, 210), (188, 187, 202, 203), (215, 214, 229, 230), (209, 510, 512, 224), (276, 261, 595, 596), (306, 215, 230), (511, 222, 237, 513), (202, 201, 216, 217), (210, 209, 224, 225), (203, 202, 217, 218), (211, 210, 225, 226), (204, 203, 218, 219), (212, 211, 226, 227), (205, 204, 219, 220), (213, 212, 227, 228), (206, 205, 220, 221), (214, 213, 228, 229), (207, 206, 221, 222), (219, 218, 233, 234), (227, 226, 241, 242), (220, 219, 234, 235), (228, 227, 242, 243), (221, 220, 235, 236), (229, 228, 243, 244), (222, 221, 236, 237), (230, 229, 244, 245), (224, 512, 514, 239), (397, 382, 603, 604), (306, 230, 245), (513, 237, 252, 515), (217, 216, 231, 232), (225, 224, 239, 240), (218, 217, 232, 233), (226, 225, 240, 241), (239, 514, 516, 254), (156, 141, 587, 588), (306, 245, 260), (515, 252, 267, 517), (232, 231, 246, 247), (240, 239, 254, 255), (233, 232, 247, 248), (241, 240, 255, 256), (234, 233, 248, 249), (242, 241, 256, 257), (235, 234, 249, 250), (243, 242, 257, 258), (236, 235, 250, 251), (244, 243, 258, 259), (237, 236, 251, 252), (245, 244, 259, 260), (257, 256, 271, 272), (250, 249, 264, 265), (258, 257, 272, 273), (251, 250, 265, 266), (259, 258, 273, 274), (252, 251, 266, 267), (260, 259, 274, 275), (254, 516, 518, 269), (36, 21, 577, 579), (306, 260, 275), (517, 267, 282, 519), (247, 246, 261, 262), (255, 254, 269, 270), (248, 247, 262, 263), (256, 255, 270, 271), (249, 248, 263, 264), (306, 275, 290), (519, 282, 297, 521), (262, 261, 276, 277), (270, 269, 284, 285), (263, 262, 277, 278), (271, 270, 285, 286), (264, 263, 278, 279), (272, 271, 286, 287), (265, 264, 279, 280), (273, 272, 287, 288), (266, 265, 280, 281), (274, 273, 288, 289), (267, 266, 281, 282), (275, 274, 289, 290), (269, 518, 520, 284), (322, 307, 598, 599), (288, 287, 302, 303), (281, 280, 295, 296), (289, 288, 303, 304), (282, 281, 296, 297), (290, 289, 304, 305), (284, 520, 522, 299), (201, 186, 590, 591), (306, 290, 305), (521, 297, 313, 523), (277, 276, 291, 292), (285, 284, 299, 300), (278, 277, 292, 293), (286, 285, 300, 301), (279, 278, 293, 294), (287, 286, 301, 302), (280, 279, 294, 295), (292, 291, 307, 308), (300, 299, 315, 316), (293, 292, 308, 309), (301, 300, 316, 317), (294, 293, 309, 310), (302, 301, 317, 318), (295, 294, 310, 311), (303, 302, 318, 319), (296, 295, 311, 312), (304, 303, 319, 320), (297, 296, 312, 313), (305, 304, 320, 321), (299, 522, 524, 315), (367, 352, 601, 602), (306, 305, 321), (523, 313, 328, 525), (312, 311, 326, 327), (320, 319, 334, 335), (313, 312, 327, 328), (321, 320, 335, 336), (315, 524, 526, 330), (6, 472, 609, 578), (306, 321, 336), (525, 328, 343, 527), (308, 307, 322, 323), (316, 315, 330, 331), (309, 308, 323, 324), (317, 316, 331, 332), (310, 309, 324, 325), (318, 317, 332, 333), (311, 310, 325, 326), (319, 318, 333, 334), (331, 330, 345, 346), (324, 323, 338, 339), (332, 331, 346, 347), (325, 324, 339, 340), (333, 332, 347, 348), (326, 325, 340, 341), (334, 333, 348, 349), (327, 326, 341, 342), (335, 334, 349, 350), (328, 327, 342, 343), (336, 335, 350, 351), (330, 526, 528, 345), (126, 111, 585, 586), (306, 336, 351), (527, 343, 358, 529), (323, 322, 337, 338), (350, 349, 364, 365), (343, 342, 357, 358), (351, 350, 365, 366), (345, 528, 530, 360), (442, 427, 606, 607), (306, 351, 366), (529, 358, 373, 531), (338, 337, 352, 353), (346, 345, 360, 361), (339, 338, 353, 354), (347, 346, 361, 362), (340, 339, 354, 355), (348, 347, 362, 363), (341, 340, 355, 356), (349, 348, 363, 364), (342, 341, 356, 357), (354, 353, 368, 369), (362, 361, 376, 377), (355, 354, 369, 370), (363, 362, 377, 378), (356, 355, 370, 371), (364, 363, 378, 379), (357, 356, 371, 372), (365, 364, 379, 380), (358, 357, 372, 373), (366, 365, 380, 381), (360, 530, 532, 375), (81, 66, 581, 583), (306, 366, 381), (531, 373, 388, 533), (353, 352, 367, 368), (361, 360, 375, 376), (373, 372, 387, 388), (381, 380, 395, 396), (375, 532, 534, 390), (412, 397, 604, 605), (306, 381, 396), (533, 388, 403, 535), (368, 367, 382, 383), (376, 375, 390, 391), (369, 368, 383, 384), (377, 376, 391, 392), (370, 369, 384, 385), (378, 377, 392, 393), (371, 370, 385, 386), (379, 378, 393, 394), (372, 371, 386, 387), (380, 379, 394, 395), (392, 391, 406, 407), (385, 384, 399, 400), (393, 392, 407, 408), (386, 385, 400, 401), (394, 393, 408, 409), (387, 386, 401, 402), (395, 394, 409, 410), (388, 387, 402, 403), (396, 395, 410, 411), (390, 534, 536, 405), (291, 276, 596, 597), (306, 396, 411), (535, 403, 418, 537), (383, 382, 397, 398), (391, 390, 405, 406), (384, 383, 398, 399), (411, 410, 425, 426), (405, 536, 538, 420), (171, 156, 588, 589), (306, 411, 426), (537, 418, 433, 539), (398, 397, 412, 413), (406, 405, 420, 421), (399, 398, 413, 414), (407, 406, 421, 422), (400, 399, 414, 415), (408, 407, 422, 423), (401, 400, 415, 416), (409, 408, 423, 424), (402, 401, 416, 417), (410, 409, 424, 425), (403, 402, 417, 418), (423, 422, 437, 438), (416, 415, 430, 431), (424, 423, 438, 439), (417, 416, 431, 432), (425, 424, 439, 440), (418, 417, 432, 433), (426, 425, 440, 441), (420, 538, 540, 435), (246, 231, 593, 594), (306, 426, 441), (539, 433, 448, 541), (413, 412, 427, 428), (421, 420, 435, 436), (414, 413, 428, 429), (422, 421, 436, 437), (415, 414, 429, 430), (337, 322, 599, 600), (306, 441, 456), (541, 448, 463, 543), (428, 427, 442, 443), (436, 435, 450, 451), (429, 428, 443, 444), (437, 436, 451, 452), (430, 429, 444, 445), (438, 437, 452, 453), (431, 430, 445, 446), (439, 438, 453, 454), (432, 431, 446, 447), (440, 439, 454, 455), (433, 432, 447, 448), (441, 440, 455, 456), (435, 540, 542, 450), (446, 445, 460, 461), (454, 453, 468, 469), (447, 446, 461, 462), (455, 454, 469, 470), (448, 447, 462, 463), (456, 455, 470, 471), (450, 542, 544, 465), (457, 442, 607, 608), (306, 456, 471), (449, 434, 419, 464), (443, 442, 457, 458), (451, 450, 465, 466), (444, 443, 458, 459), (452, 451, 466, 467), (445, 444, 459, 460), (453, 452, 467, 468), (4, 481, 484, 14), (458, 457, 472, 473), (466, 465, 4, 476), (459, 458, 473, 0), (467, 466, 476, 5), (460, 459, 0, 474), (468, 467, 5, 477), (461, 460, 474, 1), (469, 468, 477, 478), (462, 461, 1, 475), (470, 469, 478, 479), (463, 462, 475, 2), (471, 470, 479, 480), (482, 2, 12, 483), (96, 81, 583, 584), (306, 471, 480), (535, 537, 569, 567), (486, 484, 419, 389), (520, 518, 550, 552), (538, 536, 568, 570), (499, 501, 163, 193), (484, 481, 464, 419), (502, 500, 178, 148), (517, 519, 551, 549), (533, 535, 567, 565), (515, 517, 549, 547), (536, 534, 566, 568), (482, 483, 434, 449), (497, 499, 193, 223), (518, 516, 548, 550), (500, 498, 208, 178), (531, 533, 565, 563), (513, 515, 547, 545), (534, 532, 564, 566), (498, 496, 238, 208), (516, 514, 546, 548), (529, 531, 563, 561), (495, 497, 223, 253), (511, 513, 545, 13), (532, 530, 562, 564), (493, 495, 253, 283), (514, 512, 3, 546), (496, 494, 268, 238), (527, 529, 561, 559), (509, 511, 13, 43), (530, 528, 560, 562), (494, 492, 298, 268), (512, 510, 28, 3), (543, 463, 2, 482), (389, 419, 434, 404), (359, 389, 404, 374), (329, 359, 374, 344), (298, 329, 344, 314), (314, 283, 268, 298), (238, 268, 283, 253), (253, 223, 208, 238), (178, 208, 223, 193), (148, 178, 193, 163), (118, 148, 163, 133), (88, 118, 133, 103), (58, 88, 103, 73), (28, 58, 73, 43), (3, 28, 43, 13), (546, 3, 13, 545), (548, 546, 545, 547), (550, 548, 547, 549), (549, 551, 552, 550), (554, 552, 551, 553), (556, 554, 553, 555), (558, 556, 555, 557), (560, 558, 557, 559), (562, 560, 559, 561), (564, 562, 561, 563), (566, 564, 563, 565), (568, 566, 565, 567), (570, 568, 567, 569), (572, 570, 569, 571), (571, 573, 574, 572), (576, 574, 573, 575), (575, 449, 464, 576), (504, 502, 148, 118), (483, 485, 404, 434), (522, 520, 552, 554), (501, 503, 133, 163), (540, 538, 570, 572), (519, 521, 553, 551), (488, 486, 389, 359), (537, 539, 571, 569), (506, 504, 118, 88), (485, 487, 374, 404), (539, 541, 573, 571), (524, 522, 554, 556), (503, 505, 103, 133), (521, 523, 555, 553), (490, 488, 359, 329), (542, 540, 572, 574), (508, 506, 88, 58), (487, 489, 344, 374), (526, 524, 556, 558), (505, 507, 73, 103), (544, 542, 574, 576), (523, 525, 557, 555), (492, 490, 329, 298), (541, 543, 575, 573), (510, 508, 58, 28), (489, 491, 314, 344), (543, 482, 449, 575), (528, 526, 558, 560), (507, 509, 43, 73), (491, 493, 283, 314), (481, 544, 576, 464), (525, 527, 559, 557), (609, 582, 578), (578, 582, 577), (577, 582, 579), (579, 582, 580), (580, 582, 581), (581, 582, 583), (583, 582, 584), (584, 582, 585), (585, 582, 586), (586, 582, 587), (587, 582, 588), (588, 582, 589), (589, 582, 590), (590, 582, 591), (591, 582, 592), (592, 582, 593), (593, 582, 594), (594, 582, 595), (595, 582, 596), (596, 582, 597), (597, 582, 598), (598, 582, 599), (599, 582, 600), (600, 582, 601), (601, 582, 602), (602, 582, 603), (603, 582, 604), (604, 582, 605), (605, 582, 606), (606, 582, 607), (607, 582, 608), (608, 582, 609)])
me_sphere.polygons.foreach_set('use_smooth', [True] * 640)
me_sphere.polygons.foreach_set('material_index', [1, 1, 0, 0, 1, 0, 1, 0, 1, 0, 1, 0, 1, 0, 1, 1, 1, 1, 1, 1, 0, 0, 1, 0, 1, 0, 1, 0, 1, 0, 1, 0, 0, 1, 0, 1, 0, 1, 0, 1, 1, 1, 1, 0, 0, 1, 0, 1, 1, 1, 1, 0, 0, 1, 0, 1, 0, 1, 0, 1, 0, 1, 0, 1, 1, 0, 1, 0, 1, 0, 1, 1, 1, 1, 0, 0, 1, 0, 1, 0, 1, 1, 0, 0, 1, 0, 1, 0, 1, 0, 1, 0, 1, 0, 1, 1, 0, 1, 0, 1, 0, 1, 1, 1, 1, 0, 0, 1, 0, 1, 0, 1, 0, 0, 1, 0, 1, 0, 1, 0, 1, 0, 1, 0, 1, 1, 1, 1, 1, 0, 1, 0, 1, 1, 1, 1, 0, 0, 1, 0, 1, 0, 1, 0, 1, 0, 1, 0, 1, 0, 1, 0, 1, 0, 1, 1, 1, 1, 0, 0, 1, 0, 1, 1, 1, 1, 0, 0, 1, 0, 1, 0, 1, 0, 1, 0, 0, 1, 0, 1, 0, 1, 0, 1, 0, 1, 1, 1, 1, 0, 0, 1, 0, 1, 1, 1, 1, 0, 0, 1, 0, 1, 0, 1, 0, 1, 0, 1, 1, 0, 1, 0, 1, 0, 1, 0, 1, 1, 1, 1, 0, 0, 1, 0, 1, 1, 1, 1, 0, 0, 1, 0, 1, 0, 1, 0, 1, 0, 1, 0, 0, 1, 0, 1, 0, 1, 0, 1, 1, 1, 1, 0, 0, 1, 0, 1, 1, 1, 1, 0, 0, 1, 0, 1, 0, 1, 0, 1, 0, 1, 0, 1, 1, 0, 1, 0, 1, 0, 1, 1, 1, 1, 0, 0, 1, 0, 1, 0, 1, 0, 0, 1, 0, 1, 0, 1, 0, 1, 0, 1, 0, 1, 1, 1, 1, 0, 1, 0, 1, 1, 1, 1, 0, 0, 1, 0, 1, 0, 1, 0, 0, 1, 0, 1, 0, 1, 0, 1, 0, 1, 0, 1, 1, 1, 1, 0, 0, 1, 0, 1, 1, 1, 1, 0, 0, 1, 0, 1, 0, 1, 0, 1, 1, 0, 1, 0, 1, 0, 1, 0, 1, 0, 1, 1, 1, 1, 0, 0, 1, 0, 1, 1, 1, 1, 0, 0, 1, 0, 1, 0, 1, 0, 1, 0, 0, 1, 0, 1, 0, 1, 0, 1, 0, 1, 1, 1, 1, 0, 0, 1, 0, 1, 1, 1, 1, 0, 0, 1, 0, 1, 0, 1, 0, 1, 0, 1, 1, 0, 1, 0, 1, 0, 1, 0, 1, 1, 1, 1, 0, 0, 1, 0, 1, 1, 1, 1, 0, 0, 1, 0, 1, 0, 1, 0, 1, 0, 1, 0, 1, 0, 1, 0, 1, 0, 1, 1, 1, 1, 0, 0, 1, 0, 1, 0, 1, 1, 0, 0, 1, 0, 1, 0, 1, 0, 1, 0, 1, 0, 1, 1, 0, 1, 0, 1, 0, 1, 1, 1, 1, 1, 0, 1, 0, 1, 0, 1, 1, 0, 1, 0, 1, 0, 1, 0, 1, 0, 1, 0, 1, 0, 1, 1, 1, 1, 1, 1, 1, 1, 1, 1, 1, 1, 1, 1, 1, 1, 1, 1, 1, 1, 1, 1, 1, 1, 1, 1, 1, 1, 1, 1, 1, 1, 1, 1, 0, 1, 1, 1, 1, 1, 1, 1, 1, 1, 1, 1, 1, 1, 1, 1, 1, 1, 1, 1, 1, 1, 1, 1, 1, 1, 1, 1, 1, 1, 1, 1, 1, 1, 1, 1, 1, 1, 1, 1, 1, 1, 1, 1, 1, 1, 1, 1, 1, 1, 1, 1, 1, 1, 1, 1, 1, 1, 1, 1, 1, 1, 1, 1, 1, 1, 1, 1, 1, 1, 1, 1, 1, 1, 1, 1, 1, 1, 1, 1, 1, 1, 1, 1, 1, 1, 1, 1, 1, 1, 1, 1, 1, 1, 1, 1])
_uv = me_sphere.uv_layers.new(name='UVMap')
_uv.uv.foreach_set('vector', [0.2812, 0.9375, 0.3125, 0.9375, 0.3125, 0.9375, 0.2812, 0.9375, 0.7344, 0.0, 0.75, 0.0625, 0.7188, 0.0625, 0.7188, 0.5306, 0.7188, 0.5625, 0.6875, 0.5625, 0.6875, 0.5306, 0.75, 0.875, 0.75, 0.9375, 0.7188, 0.9375, 0.7188, 0.875, 0.75, 0.375, 0.75, 0.4375, 0.7188, 0.4375, 0.7188, 0.375, 0.75, 0.8125, 0.75, 0.875, 0.7188, 0.875, 0.7188, 0.8125, 0.75, 0.3125, 0.75, 0.375, 0.7188, 0.375, 0.7188, 0.3125, 0.75, 0.75, 0.75, 0.8125, 0.7188, 0.8125, 0.7188, 0.75, 0.75, 0.25, 0.75, 0.3125, 0.7188, 0.3125, 0.7188, 0.25, 0.75, 0.6875, 0.75, 0.75, 0.7188, 0.75, 0.7188, 0.6875, 0.75, 0.1875, 0.75, 0.25, 0.7188, 0.25, 0.7188, 0.1875, 0.75, 0.625, 0.75, 0.6875, 0.7188, 0.6875, 0.7188, 0.625, 0.75, 0.125, 0.75, 0.1875, 0.7188, 0.1875, 0.7188, 0.125, 0.75, 0.5625, 0.75, 0.625, 0.7188, 0.625, 0.7188, 0.5625, 0.75, 0.0625, 0.75, 0.125, 0.7188, 0.125, 0.7188, 0.0625, 0.7812, 0.4375, 0.7812, 0.4694, 0.75, 0.4694, 0.75, 0.4375, 0.7188, 0.0625, 0.7188, 0.125, 0.6875, 0.125, 0.6875, 0.0625, 0.7188, 0.4375, 0.7188, 0.4694, 0.6875, 0.4694, 0.6875, 0.4375, 0.625, 0.9375, 0.6562, 0.9375, 0.6562, 0.9375, 0.625, 0.9375, 0.7031, 0.0, 0.7188, 0.0625, 0.6875, 0.0625, 0.6875, 0.5306, 0.6875, 0.5625, 0.6562, 0.5625, 0.6562, 0.5306, 0.7188, 0.875, 0.7188, 0.9375, 0.6875, 0.9375, 0.6875, 0.875, 0.7188, 0.375, 0.7188, 0.4375, 0.6875, 0.4375, 0.6875, 0.375, 0.7188, 0.8125, 0.7188, 0.875, 0.6875, 0.875, 0.6875, 0.8125, 0.7188, 0.3125, 0.7188, 0.375, 0.6875, 0.375, 0.6875, 0.3125, 0.7188, 0.75, 0.7188, 0.8125, 0.6875, 0.8125, 0.6875, 0.75, 0.7188, 0.25, 0.7188, 0.3125, 0.6875, 0.3125, 0.6875, 0.25, 0.7188, 0.6875, 0.7188, 0.75, 0.6875, 0.75, 0.6875, 0.6875, 0.7188, 0.1875, 0.7188, 0.25, 0.6875, 0.25, 0.6875, 0.1875, 0.7188, 0.625, 0.7188, 0.6875, 0.6875, 0.6875, 0.6875, 0.625, 0.7188, 0.125, 0.7188, 0.1875, 0.6875, 0.1875, 0.6875, 0.125, 0.7188, 0.5625, 0.7188, 0.625, 0.6875, 0.625, 0.6875, 0.5625, 0.6875, 0.75, 0.6875, 0.8125, 0.6562, 0.8125, 0.6562, 0.75, 0.6875, 0.25, 0.6875, 0.3125, 0.6562, 0.3125, 0.6562, 0.25, 0.6875, 0.6875, 0.6875, 0.75, 0.6562, 0.75, 0.6562, 0.6875, 0.6875, 0.1875, 0.6875, 0.25, 0.6562, 0.25, 0.6562, 0.1875, 0.6875, 0.625, 0.6875, 0.6875, 0.6562, 0.6875, 0.6562, 0.625, 0.6875, 0.125, 0.6875, 0.1875, 0.6562, 0.1875, 0.6562, 0.125, 0.6875, 0.5625, 0.6875, 0.625, 0.6562, 0.625, 0.6562, 0.5625, 0.6875, 0.0625, 0.6875, 0.125, 0.6562, 0.125, 0.6562, 0.0625, 0.6875, 0.4375, 0.6875, 0.4694, 0.6562, 0.4694, 0.6562, 0.4375, 0.9375, 0.9375, 0.9688, 0.9375, 0.9688, 0.9375, 0.9375, 0.9375, 0.6719, 0.0, 0.6875, 0.0625, 0.6562, 0.0625, 0.6562, 0.5306, 0.6562, 0.5625, 0.625, 0.5625, 0.625, 0.5306, 0.6875, 0.875, 0.6875, 0.9375, 0.6562, 0.9375, 0.6562, 0.875, 0.6875, 0.375, 0.6875, 0.4375, 0.6562, 0.4375, 0.6562, 0.375, 0.6875, 0.8125, 0.6875, 0.875, 0.6562, 0.875, 0.6562, 0.8125, 0.6875, 0.3125, 0.6875, 0.375, 0.6562, 0.375, 0.6562, 0.3125, 0.6562, 0.4375, 0.6562, 0.4694, 0.625, 0.4694, 0.625, 0.4375, 0.1875, 0.9375, 0.2188, 0.9375, 0.2188, 0.9375, 0.1875, 0.9375, 0.6406, 0.0, 0.6562, 0.0625, 0.625, 0.0625, 0.625, 0.5306, 0.625, 0.5625, 0.5938, 0.5625, 0.5938, 0.5306, 0.6562, 0.875, 0.6562, 0.9375, 0.625, 0.9375, 0.625, 0.875, 0.6562, 0.375, 0.6562, 0.4375, 0.625, 0.4375, 0.625, 0.375, 0.6562, 0.8125, 0.6562, 0.875, 0.625, 0.875, 0.625, 0.8125, 0.6562, 0.3125, 0.6562, 0.375, 0.625, 0.375, 0.625, 0.3125, 0.6562, 0.75, 0.6562, 0.8125, 0.625, 0.8125, 0.625, 0.75, 0.6562, 0.25, 0.6562, 0.3125, 0.625, 0.3125, 0.625, 0.25, 0.6562, 0.6875, 0.6562, 0.75, 0.625, 0.75, 0.625, 0.6875, 0.6562, 0.1875, 0.6562, 0.25, 0.625, 0.25, 0.625, 0.1875, 0.6562, 0.625, 0.6562, 0.6875, 0.625, 0.6875, 0.625, 0.625, 0.6562, 0.125, 0.6562, 0.1875, 0.625, 0.1875, 0.625, 0.125, 0.6562, 0.5625, 0.6562, 0.625, 0.625, 0.625, 0.625, 0.5625, 0.6562, 0.0625, 0.6562, 0.125, 0.625, 0.125, 0.625, 0.0625, 0.625, 0.25, 0.625, 0.3125, 0.5938, 0.3125, 0.5938, 0.25, 0.625, 0.6875, 0.625, 0.75, 0.5938, 0.75, 0.5938, 0.6875, 0.625, 0.1875, 0.625, 0.25, 0.5938, 0.25, 0.5938, 0.1875, 0.625, 0.625, 0.625, 0.6875, 0.5938, 0.6875, 0.5938, 0.625, 0.625, 0.125, 0.625, 0.1875, 0.5938, 0.1875, 0.5938, 0.125, 0.625, 0.5625, 0.625, 0.625, 0.5938, 0.625, 0.5938, 0.5625, 0.625, 0.0625, 0.625, 0.125, 0.5938, 0.125, 0.5938, 0.0625, 0.625, 0.4375, 0.625, 0.4694, 0.5938, 0.4694, 0.5938, 0.4375, 0.4375, 0.9375, 0.4688, 0.9375, 0.4688, 0.9375, 0.4375, 0.9375, 0.6094, 0.0, 0.625, 0.0625, 0.5938, 0.0625, 0.5938, 0.5306, 0.5938, 0.5625, 0.5625, 0.5625, 0.5625, 0.5306, 0.625, 0.875, 0.625, 0.9375, 0.5938, 0.9375, 0.5938, 0.875, 0.625, 0.375, 0.625, 0.4375, 0.5938, 0.4375, 0.5938, 0.375, 0.625, 0.8125, 0.625, 0.875, 0.5938, 0.875, 0.5938, 0.8125, 0.625, 0.3125, 0.625, 0.375, 0.5938, 0.375, 0.5938, 0.3125, 0.625, 0.75, 0.625, 0.8125, 0.5938, 0.8125, 0.5938, 0.75, 0.75, 0.9375, 0.7812, 0.9375, 0.7812, 0.9375, 0.75, 0.9375, 0.5781, 0.0, 0.5938, 0.0625, 0.5625, 0.0625, 0.5625, 0.5306, 0.5625, 0.5625, 0.5312, 0.5625, 0.5312, 0.5306, 0.5938, 0.875, 0.5938, 0.9375, 0.5625, 0.9375, 0.5625, 0.875, 0.5938, 0.375, 0.5938, 0.4375, 0.5625, 0.4375, 0.5625, 0.375, 0.5938, 0.8125, 0.5938, 0.875, 0.5625, 0.875, 0.5625, 0.8125, 0.5938, 0.3125, 0.5938, 0.375, 0.5625, 0.375, 0.5625, 0.3125, 0.5938, 0.75, 0.5938, 0.8125, 0.5625, 0.8125, 0.5625, 0.75, 0.5938, 0.25, 0.5938, 0.3125, 0.5625, 0.3125, 0.5625, 0.25, 0.5938, 0.6875, 0.5938, 0.75, 0.5625, 0.75, 0.5625, 0.6875, 0.5938, 0.1875, 0.5938, 0.25, 0.5625, 0.25, 0.5625, 0.1875, 0.5938, 0.625, 0.5938, 0.6875, 0.5625, 0.6875, 0.5625, 0.625, 0.5938, 0.125, 0.5938, 0.1875, 0.5625, 0.1875, 0.5625, 0.125, 0.5938, 0.5625, 0.5938, 0.625, 0.5625, 0.625, 0.5625, 0.5625, 0.5938, 0.0625, 0.5938, 0.125, 0.5625, 0.125, 0.5625, 0.0625, 0.5938, 0.4375, 0.5938, 0.4694, 0.5625, 0.4694, 0.5625, 0.4375, 0.5625, 0.6875, 0.5625, 0.75, 0.5312, 0.75, 0.5312, 0.6875, 0.5625, 0.1875, 0.5625, 0.25, 0.5312, 0.25, 0.5312, 0.1875, 0.5625, 0.625, 0.5625, 0.6875, 0.5312, 0.6875, 0.5312, 0.625, 0.5625, 0.125, 0.5625, 0.1875, 0.5312, 0.1875, 0.5312, 0.125, 0.5625, 0.5625, 0.5625, 0.625, 0.5312, 0.625, 0.5312, 0.5625, 0.5625, 0.0625, 0.5625, 0.125, 0.5312, 0.125, 0.5312, 0.0625, 0.5625, 0.4375, 0.5625, 0.4694, 0.5312, 0.4694, 0.5312, 0.4375, 0.09375, 0.9375, 0.125, 0.9375, 0.125, 0.9375, 0.09375, 0.9375, 0.5469, 0.0, 0.5625, 0.0625, 0.5312, 0.0625, 0.5312, 0.5306, 0.5312, 0.5625, 0.5, 0.5625, 0.5, 0.5306, 0.5625, 0.875, 0.5625, 0.9375, 0.5312, 0.9375, 0.5312, 0.875, 0.5625, 0.375, 0.5625, 0.4375, 0.5312, 0.4375, 0.5312, 0.375, 0.5625, 0.8125, 0.5625, 0.875, 0.5312, 0.875, 0.5312, 0.8125, 0.5625, 0.3125, 0.5625, 0.375, 0.5312, 0.375, 0.5312, 0.3125, 0.5625, 0.75, 0.5625, 0.8125, 0.5312, 0.8125, 0.5312, 0.75, 0.5625, 0.25, 0.5625, 0.3125, 0.5312, 0.3125, 0.5312, 0.25, 0.5, 0.5306, 0.5, 0.5625, 0.4688, 0.5625, 0.4688, 0.5306, 0.5312, 0.875, 0.5312, 0.9375, 0.5, 0.9375, 0.5, 0.875, 0.5312, 0.375, 0.5312, 0.4375, 0.5, 0.4375, 0.5, 0.375, 0.5312, 0.8125, 0.5312, 0.875, 0.5, 0.875, 0.5, 0.8125, 0.5312, 0.3125, 0.5312, 0.375, 0.5, 0.375, 0.5, 0.3125, 0.5312, 0.75, 0.5312, 0.8125, 0.5, 0.8125, 0.5, 0.75, 0.5312, 0.25, 0.5312, 0.3125, 0.5, 0.3125, 0.5, 0.25, 0.5312, 0.6875, 0.5312, 0.75, 0.5, 0.75, 0.5, 0.6875, 0.5312, 0.1875, 0.5312, 0.25, 0.5, 0.25, 0.5, 0.1875, 0.5312, 0.625, 0.5312, 0.6875, 0.5, 0.6875, 0.5, 0.625, 0.5312, 0.125, 0.5312, 0.1875, 0.5, 0.1875, 0.5, 0.125, 0.5312, 0.5625, 0.5312, 0.625, 0.5, 0.625, 0.5, 0.5625, 0.5312, 0.0625, 0.5312, 0.125, 0.5, 0.125, 0.5, 0.0625, 0.5312, 0.4375, 0.5312, 0.4694, 0.5, 0.4694, 0.5, 0.4375, 0.8438, 0.9375, 0.875, 0.9375, 0.875, 0.9375, 0.8438, 0.9375, 0.5156, 0.0, 0.5312, 0.0625, 0.5, 0.0625, 0.5, 0.1875, 0.5, 0.25, 0.4688, 0.25, 0.4688, 0.1875, 0.5, 0.625, 0.5, 0.6875, 0.4687, 0.6875, 0.4688, 0.625, 0.5, 0.125, 0.5, 0.1875, 0.4688, 0.1875, 0.4688, 0.125, 0.5, 0.5625, 0.5, 0.625, 0.4688, 0.625, 0.4688, 0.5625, 0.5, 0.0625, 0.5, 0.125, 0.4688, 0.125, 0.4688, 0.0625, 0.5, 0.4375, 0.5, 0.4694, 0.4688, 0.4694, 0.4688, 0.4375, 0.6875, 0.9375, 0.7188, 0.9375, 0.7188, 0.9375, 0.6875, 0.9375, 0.4844, 0.0, 0.5, 0.0625, 0.4688, 0.0625, 0.4687, 0.5306, 0.4688, 0.5625, 0.4375, 0.5625, 0.4375, 0.5306, 0.5, 0.875, 0.5, 0.9375, 0.4688, 0.9375, 0.4688, 0.875, 0.5, 0.375, 0.5, 0.4375, 0.4688, 0.4375, 0.4688, 0.375, 0.5, 0.8125, 0.5, 0.875, 0.4688, 0.875, 0.4688, 0.8125, 0.5, 0.3125, 0.5, 0.375, 0.4688, 0.375, 0.4687, 0.3125, 0.5, 0.75, 0.5, 0.8125, 0.4688, 0.8125, 0.4688, 0.75, 0.5, 0.25, 0.5, 0.3125, 0.4687, 0.3125, 0.4688, 0.25, 0.5, 0.6875, 0.5, 0.75, 0.4688, 0.75, 0.4687, 0.6875, 0.4688, 0.375, 0.4688, 0.4375, 0.4375, 0.4375, 0.4375, 0.375, 0.4688, 0.8125, 0.4688, 0.875, 0.4375, 0.875, 0.4375, 0.8125, 0.4687, 0.3125, 0.4688, 0.375, 0.4375, 0.375, 0.4375, 0.3125, 0.4688, 0.75, 0.4688, 0.8125, 0.4375, 0.8125, 0.4375, 0.75, 0.4688, 0.25, 0.4687, 0.3125, 0.4375, 0.3125, 0.4375, 0.25, 0.4687, 0.6875, 0.4688, 0.75, 0.4375, 0.75, 0.4375, 0.6875, 0.4688, 0.1875, 0.4688, 0.25, 0.4375, 0.25, 0.4375, 0.1875, 0.4688, 0.625, 0.4687, 0.6875, 0.4375, 0.6875, 0.4375, 0.625, 0.4688, 0.125, 0.4688, 0.1875, 0.4375, 0.1875, 0.4375, 0.125, 0.4688, 0.5625, 0.4688, 0.625, 0.4375, 0.625, 0.4375, 0.5625, 0.4688, 0.0625, 0.4688, 0.125, 0.4375, 0.125, 0.4375, 0.0625, 0.4688, 0.4375, 0.4688, 0.4694, 0.4375, 0.4694, 0.4375, 0.4375, 0.5, 0.9375, 0.5312, 0.9375, 0.5312, 0.9375, 0.5, 0.9375, 0.4531, 0.0, 0.4688, 0.0625, 0.4375, 0.0625, 0.4375, 0.5306, 0.4375, 0.5625, 0.4062, 0.5625, 0.4062, 0.5306, 0.4688, 0.875, 0.4688, 0.9375, 0.4375, 0.9375, 0.4375, 0.875, 0.4375, 0.125, 0.4375, 0.1875, 0.4062, 0.1875, 0.4062, 0.125, 0.4375, 0.5625, 0.4375, 0.625, 0.4062, 0.625, 0.4062, 0.5625, 0.4375, 0.0625, 0.4375, 0.125, 0.4062, 0.125, 0.4062, 0.0625, 0.4375, 0.4375, 0.4375, 0.4694, 0.4062, 0.4694, 0.4062, 0.4375, 0.3438, 0.9375, 0.375, 0.9375, 0.375, 0.9375, 0.3438, 0.9375, 0.4219, 0.0, 0.4375, 0.0625, 0.4062, 0.0625, 0.4062, 0.5306, 0.4062, 0.5625, 0.375, 0.5625, 0.375, 0.5306, 0.4375, 0.875, 0.4375, 0.9375, 0.4062, 0.9375, 0.4062, 0.875, 0.4375, 0.375, 0.4375, 0.4375, 0.4062, 0.4375, 0.4062, 0.375, 0.4375, 0.8125, 0.4375, 0.875, 0.4062, 0.875, 0.4062, 0.8125, 0.4375, 0.3125, 0.4375, 0.375, 0.4062, 0.375, 0.4062, 0.3125, 0.4375, 0.75, 0.4375, 0.8125, 0.4062, 0.8125, 0.4062, 0.75, 0.4375, 0.25, 0.4375, 0.3125, 0.4062, 0.3125, 0.4062, 0.25, 0.4375, 0.6875, 0.4375, 0.75, 0.4062, 0.75, 0.4062, 0.6875, 0.4375, 0.1875, 0.4375, 0.25, 0.4062, 0.25, 0.4062, 0.1875, 0.4375, 0.625, 0.4375, 0.6875, 0.4062, 0.6875, 0.4062, 0.625, 0.4062, 0.8125, 0.4062, 0.875, 0.375, 0.875, 0.375, 0.8125, 0.4062, 0.3125, 0.4062, 0.375, 0.375, 0.375, 0.375, 0.3125, 0.4062, 0.75, 0.4062, 0.8125, 0.375, 0.8125, 0.375, 0.75, 0.4062, 0.25, 0.4062, 0.3125, 0.375, 0.3125, 0.375, 0.25, 0.4062, 0.6875, 0.4062, 0.75, 0.375, 0.75, 0.375, 0.6875, 0.4062, 0.1875, 0.4062, 0.25, 0.375, 0.25, 0.375, 0.1875, 0.4062, 0.625, 0.4062, 0.6875, 0.375, 0.6875, 0.375, 0.625, 0.4062, 0.125, 0.4062, 0.1875, 0.375, 0.1875, 0.375, 0.125, 0.4062, 0.5625, 0.4062, 0.625, 0.375, 0.625, 0.375, 0.5625, 0.4062, 0.0625, 0.4062, 0.125, 0.375, 0.125, 0.375, 0.0625, 0.4062, 0.4375, 0.4062, 0.4694, 0.375, 0.4694, 0.375, 0.4375, 0.5938, 0.9375, 0.625, 0.9375, 0.625, 0.9375, 0.5938, 0.9375, 0.3906, 0.0, 0.4062, 0.0625, 0.375, 0.0625, 0.375, 0.5306, 0.375, 0.5625, 0.3438, 0.5625, 0.3437, 0.5306, 0.4062, 0.875, 0.4062, 0.9375, 0.375, 0.9375, 0.375, 0.875, 0.4062, 0.375, 0.4062, 0.4375, 0.375, 0.4375, 0.375, 0.375, 0.375, 0.5625, 0.375, 0.625, 0.3438, 0.625, 0.3438, 0.5625, 0.375, 0.0625, 0.375, 0.125, 0.3438, 0.125, 0.3438, 0.0625, 0.375, 0.4375, 0.375, 0.4694, 0.3437, 0.4694, 0.3438, 0.4375, 0.0, 0.9375, 0.03125, 0.9375, 0.03125, 0.9375, 0.0, 0.9375, 0.3594, 0.0, 0.375, 0.0625, 0.3438, 0.0625, 0.3438, 0.5306, 0.3438, 0.5625, 0.3125, 0.5625, 0.3125, 0.5306, 0.375, 0.875, 0.375, 0.9375, 0.3438, 0.9375, 0.3438, 0.875, 0.375, 0.375, 0.375, 0.4375, 0.3438, 0.4375, 0.3438, 0.375, 0.375, 0.8125, 0.375, 0.875, 0.3438, 0.875, 0.3438, 0.8125, 0.375, 0.3125, 0.375, 0.375, 0.3438, 0.375, 0.3438, 0.3125, 0.375, 0.75, 0.375, 0.8125, 0.3438, 0.8125, 0.3438, 0.75, 0.375, 0.25, 0.375, 0.3125, 0.3438, 0.3125, 0.3438, 0.25, 0.375, 0.6875, 0.375, 0.75, 0.3438, 0.75, 0.3438, 0.6875, 0.375, 0.1875, 0.375, 0.25, 0.3438, 0.25, 0.3438, 0.1875, 0.375, 0.625, 0.375, 0.6875, 0.3438, 0.6875, 0.3438, 0.625, 0.375, 0.125, 0.375, 0.1875, 0.3438, 0.1875, 0.3438, 0.125, 0.3438, 0.3125, 0.3438, 0.375, 0.3125, 0.375, 0.3125, 0.3125, 0.3438, 0.75, 0.3438, 0.8125, 0.3125, 0.8125, 0.3125, 0.75, 0.3438, 0.25, 0.3438, 0.3125, 0.3125, 0.3125, 0.3125, 0.25, 0.3438, 0.6875, 0.3438, 0.75, 0.3125, 0.75, 0.3125, 0.6875, 0.3438, 0.1875, 0.3438, 0.25, 0.3125, 0.25, 0.3125, 0.1875, 0.3438, 0.625, 0.3438, 0.6875, 0.3125, 0.6875, 0.3125, 0.625, 0.3438, 0.125, 0.3438, 0.1875, 0.3125, 0.1875, 0.3125, 0.125, 0.3438, 0.5625, 0.3438, 0.625, 0.3125, 0.625, 0.3125, 0.5625, 0.3438, 0.0625, 0.3438, 0.125, 0.3125, 0.125, 0.3125, 0.0625, 0.3438, 0.4375, 0.3437, 0.4694, 0.3125, 0.4694, 0.3125, 0.4375, 0.25, 0.9375, 0.2812, 0.9375, 0.2812, 0.9375, 0.25, 0.9375, 0.3281, 0.0, 0.3438, 0.0625, 0.3125, 0.0625, 0.3125, 0.5306, 0.3125, 0.5625, 0.2812, 0.5625, 0.2812, 0.5306, 0.3438, 0.875, 0.3438, 0.9375, 0.3125, 0.9375, 0.3125, 0.875, 0.3438, 0.375, 0.3438, 0.4375, 0.3125, 0.4375, 0.3125, 0.375, 0.3438, 0.8125, 0.3438, 0.875, 0.3125, 0.875, 0.3125, 0.8125, 0.3125, 0.0625, 0.3125, 0.125, 0.2812, 0.125, 0.2812, 0.0625, 0.3125, 0.4375, 0.3125, 0.4694, 0.2812, 0.4694, 0.2812, 0.4375, 0.1563, 0.9375, 0.1875, 0.9375, 0.1875, 0.9375, 0.1563, 0.9375, 0.2969, 0.0, 0.3125, 0.0625, 0.2812, 0.0625, 0.2812, 0.5306, 0.2812, 0.5625, 0.25, 0.5625, 0.25, 0.5306, 0.3125, 0.875, 0.3125, 0.9375, 0.2812, 0.9375, 0.2812, 0.875, 0.3125, 0.375, 0.3125, 0.4375, 0.2812, 0.4375, 0.2812, 0.375, 0.3125, 0.8125, 0.3125, 0.875, 0.2812, 0.875, 0.2812, 0.8125, 0.3125, 0.3125, 0.3125, 0.375, 0.2812, 0.375, 0.2812, 0.3125, 0.3125, 0.75, 0.3125, 0.8125, 0.2812, 0.8125, 0.2812, 0.75, 0.3125, 0.25, 0.3125, 0.3125, 0.2812, 0.3125, 0.2812, 0.25, 0.3125, 0.6875, 0.3125, 0.75, 0.2812, 0.75, 0.2812, 0.6875, 0.3125, 0.1875, 0.3125, 0.25, 0.2812, 0.25, 0.2812, 0.1875, 0.3125, 0.625, 0.3125, 0.6875, 0.2812, 0.6875, 0.2812, 0.625, 0.3125, 0.125, 0.3125, 0.1875, 0.2812, 0.1875, 0.2812, 0.125, 0.3125, 0.5625, 0.3125, 0.625, 0.2812, 0.625, 0.2812, 0.5625, 0.2812, 0.75, 0.2812, 0.8125, 0.25, 0.8125, 0.25, 0.75, 0.2812, 0.25, 0.2812, 0.3125, 0.25, 0.3125, 0.25, 0.25, 0.2812, 0.6875, 0.2812, 0.75, 0.25, 0.75, 0.25, 0.6875, 0.2812, 0.1875, 0.2812, 0.25, 0.25, 0.25, 0.25, 0.1875, 0.2812, 0.625, 0.2812, 0.6875, 0.25, 0.6875, 0.25, 0.625, 0.2812, 0.125, 0.2812, 0.1875, 0.25, 0.1875, 0.25, 0.125, 0.2812, 0.5625, 0.2812, 0.625, 0.25, 0.625, 0.25, 0.5625, 0.2812, 0.0625, 0.2812, 0.125, 0.25, 0.125, 0.25, 0.0625, 0.2812, 0.4375, 0.2812, 0.4694, 0.25, 0.4694, 0.25, 0.4375, 0.9062, 0.9375, 0.9375, 0.9375, 0.9375, 0.9375, 0.9062, 0.9375, 0.2656, 0.0, 0.2812, 0.0625, 0.25, 0.0625, 0.25, 0.5306, 0.25, 0.5625, 0.2188, 0.5625, 0.2187, 0.5306, 0.2812, 0.875, 0.2812, 0.9375, 0.25, 0.9375, 0.25, 0.875, 0.2812, 0.375, 0.2812, 0.4375, 0.25, 0.4375, 0.25, 0.375, 0.2812, 0.8125, 0.2812, 0.875, 0.25, 0.875, 0.25, 0.8125, 0.2812, 0.3125, 0.2812, 0.375, 0.25, 0.375, 0.25, 0.3125, 0.25, 0.4375, 0.25, 0.4694, 0.2187, 0.4694, 0.2188, 0.4375, 0.4062, 0.9375, 0.4375, 0.9375, 0.4375, 0.9375, 0.4062, 0.9375, 0.2344, 0.0, 0.25, 0.0625, 0.2188, 0.0625, 0.2187, 0.5306, 0.2188, 0.5625, 0.1875, 0.5625, 0.1875, 0.5306, 0.25, 0.875, 0.25, 0.9375, 0.2188, 0.9375, 0.2188, 0.875, 0.25, 0.375, 0.25, 0.4375, 0.2188, 0.4375, 0.2188, 0.375, 0.25, 0.8125, 0.25, 0.875, 0.2188, 0.875, 0.2188, 0.8125, 0.25, 0.3125, 0.25, 0.375, 0.2188, 0.375, 0.2188, 0.3125, 0.25, 0.75, 0.25, 0.8125, 0.2188, 0.8125, 0.2188, 0.75, 0.25, 0.25, 0.25, 0.3125, 0.2188, 0.3125, 0.2188, 0.25, 0.25, 0.6875, 0.25, 0.75, 0.2188, 0.75, 0.2188, 0.6875, 0.25, 0.1875, 0.25, 0.25, 0.2188, 0.25, 0.2188, 0.1875, 0.25, 0.625, 0.25, 0.6875, 0.2188, 0.6875, 0.2188, 0.625, 0.25, 0.125, 0.25, 0.1875, 0.2188, 0.1875, 0.2188, 0.125, 0.25, 0.5625, 0.25, 0.625, 0.2188, 0.625, 0.2188, 0.5625, 0.25, 0.0625, 0.25, 0.125, 0.2188, 0.125, 0.2188, 0.0625, 0.2188, 0.25, 0.2188, 0.3125, 0.1875, 0.3125, 0.1875, 0.25, 0.2188, 0.6875, 0.2188, 0.75, 0.1875, 0.75, 0.1875, 0.6875, 0.2188, 0.1875, 0.2188, 0.25, 0.1875, 0.25, 0.1875, 0.1875, 0.2188, 0.625, 0.2188, 0.6875, 0.1875, 0.6875, 0.1875, 0.625, 0.2188, 0.125, 0.2188, 0.1875, 0.1875, 0.1875, 0.1875, 0.125, 0.2188, 0.5625, 0.2188, 0.625, 0.1875, 0.625, 0.1875, 0.5625, 0.2188, 0.0625, 0.2188, 0.125, 0.1875, 0.125, 0.1875, 0.0625, 0.2188, 0.4375, 0.2187, 0.4694, 0.1875, 0.4694, 0.1875, 0.4375, 0.6562, 0.9375, 0.6875, 0.9375, 0.6875, 0.9375, 0.6562, 0.9375, 0.2031, 0.0, 0.2188, 0.0625, 0.1875, 0.0625, 0.1875, 0.5306, 0.1875, 0.5625, 0.1562, 0.5625, 0.1562, 0.5306, 0.2188, 0.875, 0.2188, 0.9375, 0.1875, 0.9375, 0.1875, 0.875, 0.2188, 0.375, 0.2188, 0.4375, 0.1875, 0.4375, 0.1875, 0.375, 0.2188, 0.8125, 0.2188, 0.875, 0.1875, 0.875, 0.1875, 0.8125, 0.2188, 0.3125, 0.2188, 0.375, 0.1875, 0.375, 0.1875, 0.3125, 0.2188, 0.75, 0.2188, 0.8125, 0.1875, 0.8125, 0.1875, 0.75, 0.1719, 0.0, 0.1875, 0.0625, 0.1563, 0.0625, 0.1562, 0.5306, 0.1562, 0.5625, 0.125, 0.5625, 0.125, 0.5306, 0.1875, 0.875, 0.1875, 0.9375, 0.1563, 0.9375, 0.1562, 0.875, 0.1875, 0.375, 0.1875, 0.4375, 0.1562, 0.4375, 0.1563, 0.375, 0.1875, 0.8125, 0.1875, 0.875, 0.1562, 0.875, 0.1562, 0.8125, 0.1875, 0.3125, 0.1875, 0.375, 0.1563, 0.375, 0.1562, 0.3125, 0.1875, 0.75, 0.1875, 0.8125, 0.1562, 0.8125, 0.1562, 0.75, 0.1875, 0.25, 0.1875, 0.3125, 0.1562, 0.3125, 0.1562, 0.25, 0.1875, 0.6875, 0.1875, 0.75, 0.1562, 0.75, 0.1562, 0.6875, 0.1875, 0.1875, 0.1875, 0.25, 0.1562, 0.25, 0.1562, 0.1875, 0.1875, 0.625, 0.1875, 0.6875, 0.1562, 0.6875, 0.1563, 0.625, 0.1875, 0.125, 0.1875, 0.1875, 0.1562, 0.1875, 0.1562, 0.125, 0.1875, 0.5625, 0.1875, 0.625, 0.1563, 0.625, 0.1562, 0.5625, 0.1875, 0.0625, 0.1875, 0.125, 0.1562, 0.125, 0.1563, 0.0625, 0.1875, 0.4375, 0.1875, 0.4694, 0.1562, 0.4694, 0.1562, 0.4375, 0.0625, 0.9375, 0.09375, 0.9375, 0.09375, 0.9375, 0.0625, 0.9375, 0.1562, 0.1875, 0.1562, 0.25, 0.125, 0.25, 0.125, 0.1875, 0.1563, 0.625, 0.1562, 0.6875, 0.125, 0.6875, 0.125, 0.625, 0.1562, 0.125, 0.1562, 0.1875, 0.125, 0.1875, 0.125, 0.125, 0.1562, 0.5625, 0.1563, 0.625, 0.125, 0.625, 0.125, 0.5625, 0.1563, 0.0625, 0.1562, 0.125, 0.125, 0.125, 0.125, 0.0625, 0.1562, 0.4375, 0.1562, 0.4694, 0.125, 0.4694, 0.125, 0.4375, 0.3125, 0.9375, 0.3438, 0.9375, 0.3438, 0.9375, 0.3125, 0.9375, 0.1406, 0.0, 0.1563, 0.0625, 0.125, 0.0625, 0.125, 0.5306, 0.125, 0.5625, 0.09375, 0.5625, 0.09375, 0.5306, 0.1562, 0.875, 0.1563, 0.9375, 0.125, 0.9375, 0.125, 0.875, 0.1563, 0.375, 0.1562, 0.4375, 0.125, 0.4375, 0.125, 0.375, 0.1562, 0.8125, 0.1562, 0.875, 0.125, 0.875, 0.125, 0.8125, 0.1562, 0.3125, 0.1563, 0.375, 0.125, 0.375, 0.125, 0.3125, 0.1562, 0.75, 0.1562, 0.8125, 0.125, 0.8125, 0.125, 0.75, 0.1562, 0.25, 0.1562, 0.3125, 0.125, 0.3125, 0.125, 0.25, 0.1562, 0.6875, 0.1562, 0.75, 0.125, 0.75, 0.125, 0.6875, 0.125, 0.875, 0.125, 0.9375, 0.09375, 0.9375, 0.09375, 0.875, 0.125, 0.375, 0.125, 0.4375, 0.09375, 0.4375, 0.09375, 0.375, 0.125, 0.8125, 0.125, 0.875, 0.09375, 0.875, 0.09375, 0.8125, 0.125, 0.3125, 0.125, 0.375, 0.09375, 0.375, 0.09375, 0.3125, 0.125, 0.75, 0.125, 0.8125, 0.09375, 0.8125, 0.09375, 0.75, 0.125, 0.25, 0.125, 0.3125, 0.09375, 0.3125, 0.09375, 0.25, 0.125, 0.6875, 0.125, 0.75, 0.09375, 0.75, 0.09375, 0.6875, 0.125, 0.1875, 0.125, 0.25, 0.09375, 0.25, 0.09375, 0.1875, 0.125, 0.625, 0.125, 0.6875, 0.09375, 0.6875, 0.09375, 0.625, 0.125, 0.125, 0.125, 0.1875, 0.09375, 0.1875, 0.09375, 0.125, 0.125, 0.5625, 0.125, 0.625, 0.09375, 0.625, 0.09375, 0.5625, 0.125, 0.0625, 0.125, 0.125, 0.09375, 0.125, 0.09375, 0.0625, 0.125, 0.4375, 0.125, 0.4694, 0.09375, 0.4694, 0.09375, 0.4375, 0.9688, 0.9375, 1.0, 0.9375, 1.0, 0.9375, 0.9688, 0.9375, 0.1094, 0.0, 0.125, 0.0625, 0.09375, 0.0625, 0.09375, 0.5306, 0.09375, 0.5625, 0.0625, 0.5625, 0.0625, 0.5306, 0.09375, 0.625, 0.09375, 0.6875, 0.0625, 0.6875, 0.0625, 0.625, 0.09375, 0.125, 0.09375, 0.1875, 0.0625, 0.1875, 0.0625, 0.125, 0.09375, 0.5625, 0.09375, 0.625, 0.0625, 0.625, 0.0625, 0.5625, 0.09375, 0.0625, 0.09375, 0.125, 0.0625, 0.125, 0.0625, 0.0625, 0.09375, 0.4375, 0.09375, 0.4694, 0.0625, 0.4694, 0.0625, 0.4375, 0.7188, 0.9375, 0.75, 0.9375, 0.75, 0.9375, 0.7188, 0.9375, 0.07812, 0.0, 0.09375, 0.0625, 0.0625, 0.0625, 0.0625, 0.5306, 0.0625, 0.5625, 0.03125, 0.5625, 0.03125, 0.5306, 0.09375, 0.875, 0.09375, 0.9375, 0.0625, 0.9375, 0.0625, 0.875, 0.09375, 0.375, 0.09375, 0.4375, 0.0625, 0.4375, 0.0625, 0.375, 0.09375, 0.8125, 0.09375, 0.875, 0.0625, 0.875, 0.0625, 0.8125, 0.09375, 0.3125, 0.09375, 0.375, 0.0625, 0.375, 0.0625, 0.3125, 0.09375, 0.75, 0.09375, 0.8125, 0.0625, 0.8125, 0.0625, 0.75, 0.09375, 0.25, 0.09375, 0.3125, 0.0625, 0.3125, 0.0625, 0.25, 0.09375, 0.6875, 0.09375, 0.75, 0.0625, 0.75, 0.0625, 0.6875, 0.09375, 0.1875, 0.09375, 0.25, 0.0625, 0.25, 0.0625, 0.1875, 0.0625, 0.375, 0.0625, 0.4375, 0.03125, 0.4375, 0.03125, 0.375, 0.0625, 0.8125, 0.0625, 0.875, 0.03125, 0.875, 0.03125, 0.8125, 0.0625, 0.3125, 0.0625, 0.375, 0.03125, 0.375, 0.03125, 0.3125, 0.0625, 0.75, 0.0625, 0.8125, 0.03125, 0.8125, 0.03125, 0.75, 0.0625, 0.25, 0.0625, 0.3125, 0.03125, 0.3125, 0.03125, 0.25, 0.0625, 0.6875, 0.0625, 0.75, 0.03125, 0.75, 0.03125, 0.6875, 0.0625, 0.1875, 0.0625, 0.25, 0.03125, 0.25, 0.03125, 0.1875, 0.0625, 0.625, 0.0625, 0.6875, 0.03125, 0.6875, 0.03125, 0.625, 0.0625, 0.125, 0.0625, 0.1875, 0.03125, 0.1875, 0.03125, 0.125, 0.0625, 0.5625, 0.0625, 0.625, 0.03125, 0.625, 0.03125, 0.5625, 0.0625, 0.0625, 0.0625, 0.125, 0.03125, 0.125, 0.03125, 0.0625, 0.0625, 0.4375, 0.0625, 0.4694, 0.03125, 0.4694, 0.03125, 0.4375, 0.4688, 0.9375, 0.5, 0.9375, 0.5, 0.9375, 0.4688, 0.9375, 0.04687, 0.0, 0.0625, 0.0625, 0.03125, 0.0625, 0.03125, 0.5306, 0.03125, 0.5625, 0.0, 0.5625, 0.0, 0.5306, 0.0625, 0.875, 0.0625, 0.9375, 0.03125, 0.9375, 0.03125, 0.875, 0.03125, 0.125, 0.03125, 0.1875, 0.0, 0.1875, 0.0, 0.125, 0.03125, 0.5625, 0.03125, 0.625, 0.0, 0.625, 0.0, 0.5625, 0.03125, 0.0625, 0.03125, 0.125, 0.0, 0.125, 0.0, 0.0625, 0.03125, 0.4375, 0.03125, 0.4694, 0.0, 0.4694, 0.0, 0.4375, 0.8125, 0.9375, 0.8438, 0.9375, 0.8438, 0.9375, 0.8125, 0.9375, 0.01562, 0.0, 0.03125, 0.0625, 0.0, 0.0625, 1.0, 0.5306, 1.0, 0.5625, 0.9687, 0.5625, 0.9687, 0.5306, 0.03125, 0.875, 0.03125, 0.9375, 0.0, 0.9375, 0.0, 0.875, 0.03125, 0.375, 0.03125, 0.4375, 0.0, 0.4375, 0.0, 0.375, 0.03125, 0.8125, 0.03125, 0.875, 0.0, 0.875, 0.0, 0.8125, 0.03125, 0.3125, 0.03125, 0.375, 0.0, 0.375, 0.0, 0.3125, 0.03125, 0.75, 0.03125, 0.8125, 0.0, 0.8125, 0.0, 0.75, 0.03125, 0.25, 0.03125, 0.3125, 0.0, 0.3125, 0.0, 0.25, 0.03125, 0.6875, 0.03125, 0.75, 0.0, 0.75, 0.0, 0.6875, 0.03125, 0.1875, 0.03125, 0.25, 0.0, 0.25, 0.0, 0.1875, 0.03125, 0.625, 0.03125, 0.6875, 0.0, 0.6875, 0.0, 0.625, 1.0, 0.8125, 1.0, 0.875, 0.9687, 0.875, 0.9687, 0.8125, 1.0, 0.3125, 1.0, 0.375, 0.9688, 0.375, 0.9687, 0.3125, 1.0, 0.75, 1.0, 0.8125, 0.9687, 0.8125, 0.9688, 0.75, 1.0, 0.25, 1.0, 0.3125, 0.9687, 0.3125, 0.9688, 0.25, 1.0, 0.6875, 1.0, 0.75, 0.9688, 0.75, 0.9687, 0.6875, 1.0, 0.1875, 1.0, 0.25, 0.9688, 0.25, 0.9687, 0.1875, 1.0, 0.625, 1.0, 0.6875, 0.9687, 0.6875, 0.9688, 0.625, 1.0, 0.125, 1.0, 0.1875, 0.9687, 0.1875, 0.9687, 0.125, 1.0, 0.5625, 1.0, 0.625, 0.9688, 0.625, 0.9687, 0.5625, 1.0, 0.0625, 1.0, 0.125, 0.9687, 0.125, 0.9688, 0.0625, 1.0, 0.4375, 1.0, 0.4694, 0.9687, 0.4694, 0.9687, 0.4375, 0.5625, 0.9375, 0.5938, 0.9375, 0.5938, 0.9375, 0.5625, 0.9375, 0.9844, 0.0, 1.0, 0.0625, 0.9688, 0.0625, 0.9687, 0.5306, 0.9687, 0.5625, 0.9375, 0.5625, 0.9375, 0.5306, 1.0, 0.875, 1.0, 0.9375, 0.9688, 0.9375, 0.9687, 0.875, 1.0, 0.375, 1.0, 0.4375, 0.9687, 0.4375, 0.9688, 0.375, 0.9687, 0.5625, 0.9688, 0.625, 0.9375, 0.625, 0.9375, 0.5625, 0.9688, 0.0625, 0.9687, 0.125, 0.9375, 0.125, 0.9375, 0.0625, 0.9687, 0.4375, 0.9687, 0.4694, 0.9375, 0.4694, 0.9375, 0.4375, 0.875, 0.9375, 0.9062, 0.9375, 0.9062, 0.9375, 0.875, 0.9375, 0.9531, 0.0, 0.9688, 0.0625, 0.9375, 0.0625, 0.9375, 0.5306, 0.9375, 0.5625, 0.9062, 0.5625, 0.9062, 0.5306, 0.9687, 0.875, 0.9688, 0.9375, 0.9375, 0.9375, 0.9375, 0.875, 0.9688, 0.375, 0.9687, 0.4375, 0.9375, 0.4375, 0.9375, 0.375, 0.9687, 0.8125, 0.9687, 0.875, 0.9375, 0.875, 0.9375, 0.8125, 0.9687, 0.3125, 0.9688, 0.375, 0.9375, 0.375, 0.9375, 0.3125, 0.9688, 0.75, 0.9687, 0.8125, 0.9375, 0.8125, 0.9375, 0.75, 0.9688, 0.25, 0.9687, 0.3125, 0.9375, 0.3125, 0.9375, 0.25, 0.9687, 0.6875, 0.9688, 0.75, 0.9375, 0.75, 0.9375, 0.6875, 0.9687, 0.1875, 0.9688, 0.25, 0.9375, 0.25, 0.9375, 0.1875, 0.9688, 0.625, 0.9687, 0.6875, 0.9375, 0.6875, 0.9375, 0.625, 0.9687, 0.125, 0.9687, 0.1875, 0.9375, 0.1875, 0.9375, 0.125, 0.9375, 0.3125, 0.9375, 0.375, 0.9062, 0.375, 0.9062, 0.3125, 0.9375, 0.75, 0.9375, 0.8125, 0.9062, 0.8125, 0.9062, 0.75, 0.9375, 0.25, 0.9375, 0.3125, 0.9062, 0.3125, 0.9062, 0.25, 0.9375, 0.6875, 0.9375, 0.75, 0.9062, 0.75, 0.9062, 0.6875, 0.9375, 0.1875, 0.9375, 0.25, 0.9062, 0.25, 0.9062, 0.1875, 0.9375, 0.625, 0.9375, 0.6875, 0.9062, 0.6875, 0.9062, 0.625, 0.9375, 0.125, 0.9375, 0.1875, 0.9062, 0.1875, 0.9062, 0.125, 0.9375, 0.5625, 0.9375, 0.625, 0.9062, 0.625, 0.9062, 0.5625, 0.9375, 0.0625, 0.9375, 0.125, 0.9062, 0.125, 0.9062, 0.0625, 0.9375, 0.4375, 0.9375, 0.4694, 0.9062, 0.4694, 0.9062, 0.4375, 0.125, 0.9375, 0.1563, 0.9375, 0.1563, 0.9375, 0.125, 0.9375, 0.9219, 0.0, 0.9375, 0.0625, 0.9062, 0.0625, 0.9062, 0.5306, 0.9062, 0.5625, 0.875, 0.5625, 0.875, 0.5306, 0.9375, 0.875, 0.9375, 0.9375, 0.9062, 0.9375, 0.9062, 0.875, 0.9375, 0.375, 0.9375, 0.4375, 0.9062, 0.4375, 0.9062, 0.375, 0.9375, 0.8125, 0.9375, 0.875, 0.9062, 0.875, 0.9062, 0.8125, 0.9062, 0.0625, 0.9062, 0.125, 0.875, 0.125, 0.875, 0.0625, 0.9062, 0.4375, 0.9062, 0.4694, 0.875, 0.4694, 0.875, 0.4375, 0.375, 0.9375, 0.4062, 0.9375, 0.4062, 0.9375, 0.375, 0.9375, 0.8906, 0.0, 0.9062, 0.0625, 0.875, 0.0625, 0.875, 0.5306, 0.875, 0.5625, 0.8437, 0.5625, 0.8437, 0.5306, 0.9062, 0.875, 0.9062, 0.9375, 0.875, 0.9375, 0.875, 0.875, 0.9062, 0.375, 0.9062, 0.4375, 0.875, 0.4375, 0.875, 0.375, 0.9062, 0.8125, 0.9062, 0.875, 0.875, 0.875, 0.875, 0.8125, 0.9062, 0.3125, 0.9062, 0.375, 0.875, 0.375, 0.875, 0.3125, 0.9062, 0.75, 0.9062, 0.8125, 0.875, 0.8125, 0.875, 0.75, 0.9062, 0.25, 0.9062, 0.3125, 0.875, 0.3125, 0.875, 0.25, 0.9062, 0.6875, 0.9062, 0.75, 0.875, 0.75, 0.875, 0.6875, 0.9062, 0.1875, 0.9062, 0.25, 0.875, 0.25, 0.875, 0.1875, 0.9062, 0.625, 0.9062, 0.6875, 0.875, 0.6875, 0.875, 0.625, 0.9062, 0.125, 0.9062, 0.1875, 0.875, 0.1875, 0.875, 0.125, 0.9062, 0.5625, 0.9062, 0.625, 0.875, 0.625, 0.875, 0.5625, 0.875, 0.25, 0.875, 0.3125, 0.8437, 0.3125, 0.8438, 0.25, 0.875, 0.6875, 0.875, 0.75, 0.8438, 0.75, 0.8437, 0.6875, 0.875, 0.1875, 0.875, 0.25, 0.8438, 0.25, 0.8437, 0.1875, 0.875, 0.625, 0.875, 0.6875, 0.8437, 0.6875, 0.8438, 0.625, 0.875, 0.125, 0.875, 0.1875, 0.8437, 0.1875, 0.8438, 0.125, 0.875, 0.5625, 0.875, 0.625, 0.8438, 0.625, 0.8437, 0.5625, 0.875, 0.0625, 0.875, 0.125, 0.8438, 0.125, 0.8438, 0.0625, 0.875, 0.4375, 0.875, 0.4694, 0.8437, 0.4694, 0.8437, 0.4375, 0.2188, 0.9375, 0.25, 0.9375, 0.25, 0.9375, 0.2188, 0.9375, 0.8594, 0.0, 0.875, 0.0625, 0.8438, 0.0625, 0.8437, 0.5306, 0.8437, 0.5625, 0.8125, 0.5625, 0.8125, 0.5306, 0.875, 0.875, 0.875, 0.9375, 0.8438, 0.9375, 0.8438, 0.875, 0.875, 0.375, 0.875, 0.4375, 0.8437, 0.4375, 0.8438, 0.375, 0.875, 0.8125, 0.875, 0.875, 0.8438, 0.875, 0.8437, 0.8125, 0.875, 0.3125, 0.875, 0.375, 0.8438, 0.375, 0.8437, 0.3125, 0.875, 0.75, 0.875, 0.8125, 0.8437, 0.8125, 0.8438, 0.75, 0.03125, 0.9375, 0.0625, 0.9375, 0.0625, 0.9375, 0.03125, 0.9375, 0.8281, 0.0, 0.8438, 0.0625, 0.8125, 0.0625, 0.8125, 0.5306, 0.8125, 0.5625, 0.7812, 0.5625, 0.7812, 0.5306, 0.8438, 0.875, 0.8438, 0.9375, 0.8125, 0.9375, 0.8125, 0.875, 0.8438, 0.375, 0.8437, 0.4375, 0.8125, 0.4375, 0.8125, 0.375, 0.8437, 0.8125, 0.8438, 0.875, 0.8125, 0.875, 0.8125, 0.8125, 0.8437, 0.3125, 0.8438, 0.375, 0.8125, 0.375, 0.8125, 0.3125, 0.8438, 0.75, 0.8437, 0.8125, 0.8125, 0.8125, 0.8125, 0.75, 0.8438, 0.25, 0.8437, 0.3125, 0.8125, 0.3125, 0.8125, 0.25, 0.8437, 0.6875, 0.8438, 0.75, 0.8125, 0.75, 0.8125, 0.6875, 0.8437, 0.1875, 0.8438, 0.25, 0.8125, 0.25, 0.8125, 0.1875, 0.8438, 0.625, 0.8437, 0.6875, 0.8125, 0.6875, 0.8125, 0.625, 0.8438, 0.125, 0.8437, 0.1875, 0.8125, 0.1875, 0.8125, 0.125, 0.8437, 0.5625, 0.8438, 0.625, 0.8125, 0.625, 0.8125, 0.5625, 0.8438, 0.0625, 0.8438, 0.125, 0.8125, 0.125, 0.8125, 0.0625, 0.8437, 0.4375, 0.8437, 0.4694, 0.8125, 0.4694, 0.8125, 0.4375, 0.8125, 0.6875, 0.8125, 0.75, 0.7812, 0.75, 0.7812, 0.6875, 0.8125, 0.1875, 0.8125, 0.25, 0.7812, 0.25, 0.7812, 0.1875, 0.8125, 0.625, 0.8125, 0.6875, 0.7812, 0.6875, 0.7812, 0.625, 0.8125, 0.125, 0.8125, 0.1875, 0.7812, 0.1875, 0.7812, 0.125, 0.8125, 0.5625, 0.8125, 0.625, 0.7812, 0.625, 0.7812, 0.5625, 0.8125, 0.0625, 0.8125, 0.125, 0.7812, 0.125, 0.7812, 0.0625, 0.8125, 0.4375, 0.8125, 0.4694, 0.7812, 0.4694, 0.7812, 0.4375, 0.7812, 0.9375, 0.8125, 0.9375, 0.8125, 0.9375, 0.7812, 0.9375, 0.7969, 0.0, 0.8125, 0.0625, 0.7812, 0.0625, 0.75, 0.5306, 0.7188, 0.5306, 0.7188, 0.4694, 0.75, 0.4694, 0.8125, 0.875, 0.8125, 0.9375, 0.7812, 0.9375, 0.7812, 0.875, 0.8125, 0.375, 0.8125, 0.4375, 0.7812, 0.4375, 0.7812, 0.375, 0.8125, 0.8125, 0.8125, 0.875, 0.7812, 0.875, 0.7812, 0.8125, 0.8125, 0.3125, 0.8125, 0.375, 0.7812, 0.375, 0.7812, 0.3125, 0.8125, 0.75, 0.8125, 0.8125, 0.7812, 0.8125, 0.7812, 0.75, 0.8125, 0.25, 0.8125, 0.3125, 0.7812, 0.3125, 0.7812, 0.25, 0.75, 0.4375, 0.75, 0.4694, 0.7188, 0.4694, 0.7188, 0.4375, 0.7812, 0.875, 0.7812, 0.9375, 0.75, 0.9375, 0.75, 0.875, 0.7812, 0.375, 0.7812, 0.4375, 0.75, 0.4375, 0.75, 0.375, 0.7812, 0.8125, 0.7812, 0.875, 0.75, 0.875, 0.75, 0.8125, 0.7812, 0.3125, 0.7812, 0.375, 0.75, 0.375, 0.75, 0.3125, 0.7812, 0.75, 0.7812, 0.8125, 0.75, 0.8125, 0.75, 0.75, 0.7812, 0.25, 0.7812, 0.3125, 0.75, 0.3125, 0.75, 0.25, 0.7812, 0.6875, 0.7812, 0.75, 0.75, 0.75, 0.75, 0.6875, 0.7812, 0.1875, 0.7812, 0.25, 0.75, 0.25, 0.75, 0.1875, 0.7812, 0.625, 0.7812, 0.6875, 0.75, 0.6875, 0.75, 0.625, 0.7812, 0.125, 0.7812, 0.1875, 0.75, 0.1875, 0.75, 0.125, 0.7812, 0.5625, 0.7812, 0.625, 0.75, 0.625, 0.75, 0.5625, 0.7812, 0.0625, 0.7812, 0.125, 0.75, 0.125, 0.75, 0.0625, 0.75, 0.5306, 0.75, 0.5625, 0.7188, 0.5625, 0.7188, 0.5306, 0.5312, 0.9375, 0.5625, 0.9375, 0.5625, 0.9375, 0.5312, 0.9375, 0.7656, 0.0, 0.7812, 0.0625, 0.75, 0.0625, 0.9062, 0.5306, 0.875, 0.5306, 0.875, 0.5306, 0.9062, 0.5306, 0.6875, 0.4694, 0.7188, 0.4694, 0.7188, 0.4694, 0.6875, 0.4694, 0.1562, 0.4694, 0.1875, 0.4694, 0.1875, 0.4694, 0.1562, 0.4694, 0.875, 0.4694, 0.9062, 0.4694, 0.9062, 0.4694, 0.875, 0.4694, 0.4687, 0.5306, 0.4375, 0.5306, 0.4375, 0.5306, 0.4687, 0.5306, 0.7188, 0.4694, 0.75, 0.4694, 0.75, 0.4694, 0.7188, 0.4694, 0.4375, 0.4694, 0.4688, 0.4694, 0.4688, 0.4694, 0.4375, 0.4694, 0.1875, 0.5306, 0.1562, 0.5306, 0.1562, 0.5306, 0.1875, 0.5306, 0.9375, 0.5306, 0.9062, 0.5306, 0.9062, 0.5306, 0.9375, 0.5306, 0.2187, 0.5306, 0.1875, 0.5306, 0.1875, 0.5306, 0.2187, 0.5306, 0.9062, 0.4694, 0.9375, 0.4694, 0.9375, 0.4694, 0.9062, 0.4694, 0.75, 0.5306, 0.7188, 0.5306, 0.7188, 0.5306, 0.75, 0.5306, 0.5, 0.5306, 0.4688, 0.5306, 0.4688, 0.5306, 0.5, 0.5306, 0.1875, 0.4694, 0.2187, 0.4694, 0.2187, 0.4694, 0.1875, 0.4694, 0.4688, 0.4694, 0.5, 0.4694, 0.5, 0.4694, 0.4688, 0.4694, 0.9687, 0.5306, 0.9375, 0.5306, 0.9375, 0.5306, 0.9687, 0.5306, 0.25, 0.5306, 0.2187, 0.5306, 0.2187, 0.5306, 0.25, 0.5306, 0.9375, 0.4694, 0.9687, 0.4694, 0.9687, 0.4694, 0.9375, 0.4694, 0.5, 0.4694, 0.5312, 0.4694, 0.5312, 0.4694, 0.5, 0.4694, 0.2187, 0.4694, 0.25, 0.4694, 0.25, 0.4694, 0.2187, 0.4694, 1.0, 0.5306, 0.9687, 0.5306, 0.9687, 0.5306, 1.0, 0.5306, 0.5312, 0.5306, 0.5, 0.5306, 0.5, 0.5306, 0.5312, 0.5306, 0.2812, 0.5306, 0.25, 0.5306, 0.25, 0.5306, 0.2812, 0.5306, 0.9687, 0.4694, 1.0, 0.4694, 1.0, 0.4694, 0.9687, 0.4694, 0.5625, 0.5306, 0.5312, 0.5306, 0.5312, 0.5306, 0.5625, 0.5306, 0.25, 0.4694, 0.2812, 0.4694, 0.2812, 0.4694, 0.25, 0.4694, 0.5312, 0.4694, 0.5625, 0.4694, 0.5625, 0.4694, 0.5312, 0.4694, 0.03125, 0.5306, 0.0, 0.5306, 0.0, 0.5306, 0.03125, 0.5306, 0.3125, 0.5306, 0.2812, 0.5306, 0.2812, 0.5306, 0.3125, 0.5306, 0.0, 0.4694, 0.03125, 0.4694, 0.03125, 0.4694, 0.0, 0.4694, 0.5625, 0.4694, 0.5938, 0.4694, 0.5938, 0.4694, 0.5625, 0.4694, 0.2812, 0.4694, 0.3125, 0.4694, 0.3125, 0.4694, 0.2812, 0.4694, 0.7812, 0.5306, 0.7812, 0.5625, 0.75, 0.5625, 0.75, 0.5306, 0.6875, 0.4694, 0.7188, 0.4694, 0.7188, 0.5306, 0.6875, 0.5306, 0.6562, 0.4694, 0.6875, 0.4694, 0.6875, 0.5306, 0.6562, 0.5306, 0.625, 0.4694, 0.6562, 0.4694, 0.6562, 0.5306, 0.625, 0.5306, 0.5938, 0.4694, 0.625, 0.4694, 0.625, 0.5306, 0.5938, 0.5306, 0.5938, 0.5306, 0.5625, 0.5306, 0.5625, 0.4694, 0.5938, 0.4694, 0.5312, 0.4694, 0.5625, 0.4694, 0.5625, 0.5306, 0.5312, 0.5306, 0.5312, 0.5306, 0.5, 0.5306, 0.5, 0.4694, 0.5312, 0.4694, 0.4688, 0.4694, 0.5, 0.4694, 0.5, 0.5306, 0.4688, 0.5306, 0.4375, 0.4694, 0.4688, 0.4694, 0.4687, 0.5306, 0.4375, 0.5306, 0.4062, 0.4694, 0.4375, 0.4694, 0.4375, 0.5306, 0.4062, 0.5306, 0.375, 0.4694, 0.4062, 0.4694, 0.4062, 0.5306, 0.375, 0.5306, 0.3437, 0.4694, 0.375, 0.4694, 0.375, 0.5306, 0.3437, 0.5306, 0.3125, 0.4694, 0.3437, 0.4694, 0.3438, 0.5306, 0.3125, 0.5306, 0.2812, 0.4694, 0.3125, 0.4694, 0.3125, 0.5306, 0.2812, 0.5306, 0.25, 0.4694, 0.2812, 0.4694, 0.2812, 0.5306, 0.25, 0.5306, 0.2187, 0.4694, 0.25, 0.4694, 0.25, 0.5306, 0.2187, 0.5306, 0.1875, 0.4694, 0.2187, 0.4694, 0.2187, 0.5306, 0.1875, 0.5306, 0.1875, 0.5306, 0.1562, 0.5306, 0.1562, 0.4694, 0.1875, 0.4694, 0.125, 0.4694, 0.1562, 0.4694, 0.1562, 0.5306, 0.125, 0.5306, 0.09375, 0.4694, 0.125, 0.4694, 0.125, 0.5306, 0.09375, 0.5306, 0.0625, 0.4694, 0.09375, 0.4694, 0.09375, 0.5306, 0.0625, 0.5306, 0.03125, 0.4694, 0.0625, 0.4694, 0.0625, 0.5306, 0.03125, 0.5306, 0.0, 0.4694, 0.03125, 0.4694, 0.03125, 0.5306, 0.0, 0.5306, 0.9687, 0.4694, 1.0, 0.4694, 1.0, 0.5306, 0.9687, 0.5306, 0.9375, 0.4694, 0.9687, 0.4694, 0.9687, 0.5306, 0.9375, 0.5306, 0.9062, 0.4694, 0.9375, 0.4694, 0.9375, 0.5306, 0.9062, 0.5306, 0.875, 0.4694, 0.9062, 0.4694, 0.9062, 0.5306, 0.875, 0.5306, 0.8437, 0.4694, 0.875, 0.4694, 0.875, 0.5306, 0.8437, 0.5306, 0.8437, 0.5306, 0.8125, 0.5306, 0.8125, 0.4694, 0.8437, 0.4694, 0.7812, 0.4694, 0.8125, 0.4694, 0.8125, 0.5306, 0.7812, 0.5306, 0.7812, 0.5306, 0.75, 0.5306, 0.75, 0.4694, 0.7812, 0.4694, 0.4062, 0.4694, 0.4375, 0.4694, 0.4375, 0.4694, 0.4062, 0.4694, 0.7188, 0.5306, 0.6875, 0.5306, 0.6875, 0.5306, 0.7188, 0.5306, 0.125, 0.4694, 0.1562, 0.4694, 0.1562, 0.4694, 0.125, 0.4694, 0.4375, 0.5306, 0.4062, 0.5306, 0.4062, 0.5306, 0.4375, 0.5306, 0.8437, 0.4694, 0.875, 0.4694, 0.875, 0.4694, 0.8437, 0.4694, 0.1562, 0.5306, 0.125, 0.5306, 0.125, 0.5306, 0.1562, 0.5306, 0.6562, 0.4694, 0.6875, 0.4694, 0.6875, 0.4694, 0.6562, 0.4694, 0.875, 0.5306, 0.8437, 0.5306, 0.8437, 0.5306, 0.875, 0.5306, 0.375, 0.4694, 0.4062, 0.4694, 0.4062, 0.4694, 0.375, 0.4694, 0.6875, 0.5306, 0.6562, 0.5306, 0.6562, 0.5306, 0.6875, 0.5306, 0.8437, 0.5306, 0.8125, 0.5306, 0.8125, 0.5306, 0.8437, 0.5306, 0.09375, 0.4694, 0.125, 0.4694, 0.125, 0.4694, 0.09375, 0.4694, 0.4062, 0.5306, 0.375, 0.5306, 0.375, 0.5306, 0.4062, 0.5306, 0.125, 0.5306, 0.09375, 0.5306, 0.09375, 0.5306, 0.125, 0.5306, 0.625, 0.4694, 0.6562, 0.4694, 0.6562, 0.4694, 0.625, 0.4694, 0.8125, 0.4694, 0.8437, 0.4694, 0.8437, 0.4694, 0.8125, 0.4694, 0.3437, 0.4694, 0.375, 0.4694, 0.375, 0.4694, 0.3437, 0.4694, 0.6562, 0.5306, 0.625, 0.5306, 0.625, 0.5306, 0.6562, 0.5306, 0.0625, 0.4694, 0.09375, 0.4694, 0.09375, 0.4694, 0.0625, 0.4694, 0.375, 0.5306, 0.3437, 0.5306, 0.3437, 0.5306, 0.375, 0.5306, 0.7812, 0.4694, 0.8125, 0.4694, 0.8125, 0.4694, 0.7812, 0.4694, 0.09375, 0.5306, 0.0625, 0.5306, 0.0625, 0.5306, 0.09375, 0.5306, 0.5938, 0.4694, 0.625, 0.4694, 0.625, 0.4694, 0.5938, 0.4694, 0.8125, 0.5306, 0.7812, 0.5306, 0.7812, 0.5306, 0.8125, 0.5306, 0.3125, 0.4694, 0.3437, 0.4694, 0.3437, 0.4694, 0.3125, 0.4694, 0.625, 0.5306, 0.5938, 0.5306, 0.5938, 0.5306, 0.625, 0.5306, 0.7812, 0.5306, 0.75, 0.5306, 0.75, 0.5306, 0.7812, 0.5306, 0.03125, 0.4694, 0.0625, 0.4694, 0.0625, 0.4694, 0.03125, 0.4694, 0.3438, 0.5306, 0.3125, 0.5306, 0.3125, 0.5306, 0.3438, 0.5306, 0.5938, 0.5306, 0.5625, 0.5306, 0.5625, 0.5306, 0.5938, 0.5306, 0.75, 0.4694, 0.7812, 0.4694, 0.7812, 0.4694, 0.75, 0.4694, 0.0625, 0.5306, 0.03125, 0.5306, 0.03125, 0.5306, 0.0625, 0.5306, 0.75, 0.9375, 0.7344, 1.0, 0.7188, 0.9375, 0.7188, 0.9375, 0.7031, 1.0, 0.6875, 0.9375, 0.6875, 0.9375, 0.6719, 1.0, 0.6562, 0.9375, 0.6562, 0.9375, 0.6406, 1.0, 0.625, 0.9375, 0.625, 0.9375, 0.6094, 1.0, 0.5938, 0.9375, 0.5938, 0.9375, 0.5781, 1.0, 0.5625, 0.9375, 0.5625, 0.9375, 0.5469, 1.0, 0.5312, 0.9375, 0.5312, 0.9375, 0.5156, 1.0, 0.5, 0.9375, 0.5, 0.9375, 0.4844, 1.0, 0.4688, 0.9375, 0.4688, 0.9375, 0.4531, 1.0, 0.4375, 0.9375, 0.4375, 0.9375, 0.4219, 1.0, 0.4062, 0.9375, 0.4062, 0.9375, 0.3906, 1.0, 0.375, 0.9375, 0.375, 0.9375, 0.3594, 1.0, 0.3438, 0.9375, 0.3438, 0.9375, 0.3281, 1.0, 0.3125, 0.9375, 0.3125, 0.9375, 0.2969, 1.0, 0.2812, 0.9375, 0.2812, 0.9375, 0.2656, 1.0, 0.25, 0.9375, 0.25, 0.9375, 0.2344, 1.0, 0.2188, 0.9375, 0.2188, 0.9375, 0.2031, 1.0, 0.1875, 0.9375, 0.1875, 0.9375, 0.1719, 1.0, 0.1563, 0.9375, 0.1563, 0.9375, 0.1406, 1.0, 0.125, 0.9375, 0.125, 0.9375, 0.1094, 1.0, 0.09375, 0.9375, 0.09375, 0.9375, 0.07812, 1.0, 0.0625, 0.9375, 0.0625, 0.9375, 0.04687, 1.0, 0.03125, 0.9375, 0.03125, 0.9375, 0.01562, 1.0, 0.0, 0.9375, 1.0, 0.9375, 0.9844, 1.0, 0.9688, 0.9375, 0.9688, 0.9375, 0.9531, 1.0, 0.9375, 0.9375, 0.9375, 0.9375, 0.9219, 1.0, 0.9062, 0.9375, 0.9062, 0.9375, 0.8906, 1.0, 0.875, 0.9375, 0.875, 0.9375, 0.8594, 1.0, 0.8438, 0.9375, 0.8438, 0.9375, 0.8281, 1.0, 0.8125, 0.9375, 0.8125, 0.9375, 0.7969, 1.0, 0.7812, 0.9375, 0.7812, 0.9375, 0.7656, 1.0, 0.75, 0.9375])
me_sphere.materials.append(mat_main)
me_sphere.materials.append(mat_red)
me_sphere.update()

# ---- objects
ob_sphere = bpy.data.objects.new('Sphere', me_sphere)

# ---- transforms, parenting, visibility, modifiers, constraints
ob_sphere.location = (0.0, 0.0, 0.0)
_m = ob_sphere.modifiers.new('Auto Smooth', 'NODES')
_m.node_group = ng_auto_smooth
_gi = [s.identifier for s in ng_auto_smooth.interface.items_tree if s.item_type == 'SOCKET' and s.in_out == 'INPUT']
_m[_gi[1]] = 0.5236  # Angle

# ---- collection membership
col_collection.objects.link(ob_sphere)

# ---- scene / render settings (as saved in the file)
scene.frame_start = 1; scene.frame_end = 250; scene.frame_set(1)
scene.render.engine = 'BLENDER_EEVEE_NEXT'
scene.cycles.sampling_pattern = 'TABULATED_SOBOL'
scene.cycles.use_light_tree = False
scene.view_settings.view_transform = 'Filmic'
bpy.context.view_layer.update()

# ---- added for rendering (the .blend has no active camera and no usable light): camera, sun
cam_auto = bpy.data.cameras.new('AutoCamera')
cam_auto.lens = 50.0
cam_auto.sensor_width = 36.0
cam_auto.clip_end = 1000.0
ob_auto_camera = bpy.data.objects.new('AutoCamera', cam_auto)
scene.collection.objects.link(ob_auto_camera)
ob_auto_camera.location = (3.44793, -4.13751, 2.88517)
ob_auto_camera.rotation_euler = (1.09748, -7.21219e-08, 0.694738)
scene.camera = ob_auto_camera
light_auto_sun = bpy.data.lights.new('AutoSun', 'SUN')
light_auto_sun.energy = 3.0
light_auto_sun.angle = 0.0523599
ob_auto_sun = bpy.data.objects.new('AutoSun', light_auto_sun)
scene.collection.objects.link(ob_auto_sun)
ob_auto_sun.rotation_euler = (0.872665, 0.174533, 0.523599)
bpy.context.view_layer.update()
